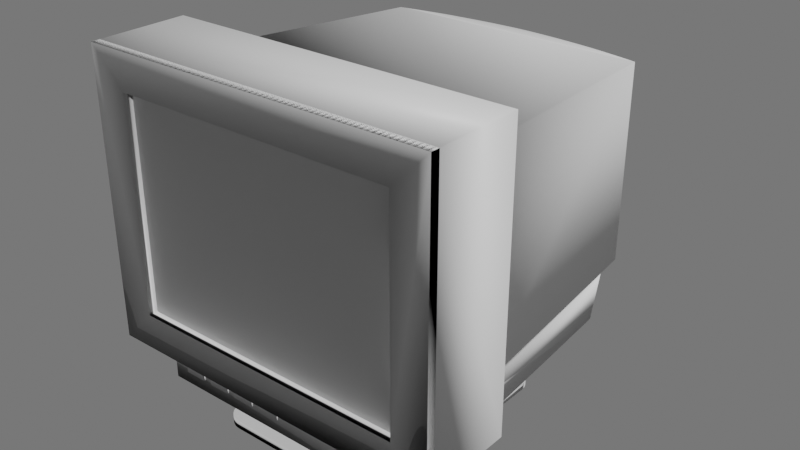 # Source: CRT_Monitor1.blend  (saved by Blender 2.81.16; exported with 4.5.12 LTS)
import bpy
from mathutils import Matrix  # noqa: F401  (used for matrix-valued properties, if any)

bpy.ops.wm.read_factory_settings(use_empty=True)
scene = bpy.context.scene
scene.name = 'Scene'

# ---- collections
col_collection = bpy.data.collections.new('Collection'); scene.collection.children.link(col_collection)
col_pie3d = bpy.data.collections.new('pie3d'); scene.collection.children.link(col_pie3d)

# ---- materials (node trees are filled in below, after node groups)
mat_gdlm1_ff = bpy.data.materials.new('GDLM1_ff')
mat_gdlm1_ff.use_transparent_shadow = False
mat_surface_whitewas = bpy.data.materials.new('Surface-Whitewas')
mat_surface_whitewas.use_transparent_shadow = False
mat_gdlm3_ooo = bpy.data.materials.new('GDLM3_ooo')
mat_gdlm3_ooo.use_transparent_shadow = False

# ---- material node trees
mat_gdlm1_ff.use_nodes = True; mat_gdlm1_ff.node_tree.nodes.clear()
_N = mat_gdlm1_ff.node_tree.nodes; _L = mat_gdlm1_ff.node_tree.links
n0 = _N.new('ShaderNodeOutputMaterial'); n0.name = 'Material Output'; n0.location = (300, 300)
n1 = _N.new('ShaderNodeBsdfPrincipled'); n1.name = 'Principled BSDF'; n1.location = (10, 300)
n1.distribution = 'GGX'
n1.subsurface_method = 'BURLEY'
n1.inputs[3].default_value = 1.45
n1.inputs[27].default_value = (0.0, 0.0, 0.0, 1.0)
n1.inputs[28].default_value = 1.0
_L.new(n1.outputs[0], n0.inputs[0])
n0.is_active_output = True
mat_surface_whitewas.use_nodes = True; mat_surface_whitewas.node_tree.nodes.clear()
_N = mat_surface_whitewas.node_tree.nodes; _L = mat_surface_whitewas.node_tree.links
n0 = _N.new('ShaderNodeOutputMaterial'); n0.name = 'Material Output'; n0.location = (300, 300)
n1 = _N.new('ShaderNodeBsdfPrincipled'); n1.name = 'Principled BSDF'; n1.location = (10, 300)
n1.distribution = 'GGX'
n1.subsurface_method = 'BURLEY'
n1.inputs[3].default_value = 1.45
n1.inputs[27].default_value = (0.0, 0.0, 0.0, 1.0)
n1.inputs[28].default_value = 1.0
_L.new(n1.outputs[0], n0.inputs[0])
n0.is_active_output = True
mat_gdlm3_ooo.use_nodes = True; mat_gdlm3_ooo.node_tree.nodes.clear()
_N = mat_gdlm3_ooo.node_tree.nodes; _L = mat_gdlm3_ooo.node_tree.links
n0 = _N.new('ShaderNodeOutputMaterial'); n0.name = 'Material Output'; n0.location = (300, 300)
n1 = _N.new('ShaderNodeBsdfPrincipled'); n1.name = 'Principled BSDF'; n1.location = (10, 300)
n1.distribution = 'GGX'
n1.subsurface_method = 'BURLEY'
n1.inputs[3].default_value = 1.45
n1.inputs[27].default_value = (0.0, 0.0, 0.0, 1.0)
n1.inputs[28].default_value = 1.0
_L.new(n1.outputs[0], n0.inputs[0])
n0.is_active_output = True

# ---- world
world_world = bpy.data.worlds.new('World'); scene.world = world_world
world_world.use_nodes = True; world_world.node_tree.nodes.clear()
_N = world_world.node_tree.nodes; _L = world_world.node_tree.links
n0 = _N.new('ShaderNodeOutputWorld'); n0.name = 'World Output'; n0.location = (300, 300)
n1 = _N.new('ShaderNodeBackground'); n1.name = 'Background'; n1.location = (10, 300)
n1.inputs[0].default_value = (0.1544, 0.1544, 0.1544, 1.0)
_L.new(n1.outputs[0], n0.inputs[0])
n0.is_active_output = True
world_world.color = (0.05088, 0.05088, 0.05088)
world_world.use_sun_shadow = False
world_world.sun_shadow_jitter_overblur = 0.0

# ---- meshes
me_monitor_70_3ds = bpy.data.meshes.new('Monitor_70.3ds')
me_monitor_70_3ds.from_pydata([(0.32, 0.065, 0.0927), (0.328, 0.065, 0.0927), (0.328, 0.073, 0.0927), (0.32, 0.065, 0.0927), (0.328, 0.073, 0.0927), (0.32, 0.073, 0.0927), (0.328, 0.065, 0.0927), (0.328, 0.065, 0.0907), (0.328, 0.073, 0.0907), (0.328, 0.065, 0.0927), (0.328, 0.073, 0.0907), (0.328, 0.073, 0.0927), (0.328, 0.065, 0.0907), (0.32, 0.065, 0.0907), (0.32, 0.073, 0.0907), (0.328, 0.065, 0.0907), (0.32, 0.073, 0.0907), (0.328, 0.073, 0.0907), (0.32, 0.065, 0.0907), (0.32, 0.065, 0.0927), (0.32, 0.073, 0.0927), (0.32, 0.065, 0.0907), (0.32, 0.073, 0.0927), (0.32, 0.073, 0.0907), (0.32, 0.065, 0.0927), (0.32, 0.065, 0.0907), (0.328, 0.065, 0.0907), (0.32, 0.065, 0.0927), (0.328, 0.065, 0.0907), (0.328, 0.065, 0.0927), (0.32, 0.073, 0.0927), (0.328, 0.073, 0.0927), (0.328, 0.073, 0.0907), (0.32, 0.073, 0.0927), (0.328, 0.073, 0.0907), (0.32, 0.073, 0.0907), (0.07, 0.065, 0.0927), (0.095, 0.065, 0.0927), (0.095, 0.073, 0.0927), (0.07, 0.065, 0.0927), (0.095, 0.073, 0.0927), (0.07, 0.073, 0.0927), (0.095, 0.065, 0.0927), (0.095, 0.065, 0.0907), (0.095, 0.073, 0.0907), (0.095, 0.065, 0.0927), (0.095, 0.073, 0.0907), (0.095, 0.073, 0.0927), (0.095, 0.065, 0.0907), (0.07, 0.065, 0.0907), (0.07, 0.073, 0.0907), (0.095, 0.065, 0.0907), (0.07, 0.073, 0.0907), (0.095, 0.073, 0.0907), (0.07, 0.065, 0.0907), (0.07, 0.065, 0.0927), (0.07, 0.073, 0.0927), (0.07, 0.065, 0.0907), (0.07, 0.073, 0.0927), (0.07, 0.073, 0.0907), (0.07, 0.065, 0.0927), (0.07, 0.065, 0.0907), (0.095, 0.065, 0.0907), (0.07, 0.065, 0.0927), (0.095, 0.065, 0.0907), (0.095, 0.065, 0.0927), (0.07, 0.073, 0.0927), (0.095, 0.073, 0.0927), (0.095, 0.073, 0.0907), (0.07, 0.073, 0.0927), (0.095, 0.073, 0.0907), (0.07, 0.073, 0.0907), (0.105, 0.065, 0.0927), (0.13, 0.065, 0.0927), (0.13, 0.073, 0.0927), (0.105, 0.065, 0.0927), (0.13, 0.073, 0.0927), (0.105, 0.073, 0.0927), (0.13, 0.065, 0.0927), (0.13, 0.065, 0.0907), (0.13, 0.073, 0.0907), (0.13, 0.065, 0.0927), (0.13, 0.073, 0.0907), (0.13, 0.073, 0.0927), (0.13, 0.065, 0.0907), (0.105, 0.065, 0.0907), (0.105, 0.073, 0.0907), (0.13, 0.065, 0.0907), (0.105, 0.073, 0.0907), (0.13, 0.073, 0.0907), (0.105, 0.065, 0.0907), (0.105, 0.065, 0.0927), (0.105, 0.073, 0.0927), (0.105, 0.065, 0.0907), (0.105, 0.073, 0.0927), (0.105, 0.073, 0.0907), (0.105, 0.065, 0.0927), (0.105, 0.065, 0.0907), (0.13, 0.065, 0.0907), (0.105, 0.065, 0.0927), (0.13, 0.065, 0.0907), (0.13, 0.065, 0.0927), (0.105, 0.073, 0.0927), (0.13, 0.073, 0.0927), (0.13, 0.073, 0.0907), (0.105, 0.073, 0.0927), (0.13, 0.073, 0.0907), (0.105, 0.073, 0.0907), (0.14, 0.065, 0.0927), (0.165, 0.065, 0.0927), (0.165, 0.073, 0.0927), (0.14, 0.065, 0.0927), (0.165, 0.073, 0.0927), (0.14, 0.073, 0.0927), (0.165, 0.065, 0.0927), (0.165, 0.065, 0.0907), (0.165, 0.073, 0.0907), (0.165, 0.065, 0.0927), (0.165, 0.073, 0.0907), (0.165, 0.073, 0.0927), (0.165, 0.065, 0.0907), (0.14, 0.065, 0.0907), (0.14, 0.073, 0.0907), (0.165, 0.065, 0.0907), (0.14, 0.073, 0.0907), (0.165, 0.073, 0.0907), (0.14, 0.065, 0.0907), (0.14, 0.065, 0.0927), (0.14, 0.073, 0.0927), (0.14, 0.065, 0.0907), (0.14, 0.073, 0.0927), (0.14, 0.073, 0.0907), (0.14, 0.065, 0.0927), (0.14, 0.065, 0.0907), (0.165, 0.065, 0.0907), (0.14, 0.065, 0.0927), (0.165, 0.065, 0.0907), (0.165, 0.065, 0.0927), (0.14, 0.073, 0.0927), (0.165, 0.073, 0.0927), (0.165, 0.073, 0.0907), (0.14, 0.073, 0.0927), (0.165, 0.073, 0.0907), (0.14, 0.073, 0.0907), (0.175, 0.065, 0.0927), (0.2, 0.065, 0.0927), (0.2, 0.073, 0.0927), (0.175, 0.065, 0.0927), (0.2, 0.073, 0.0927), (0.175, 0.073, 0.0927), (0.2, 0.065, 0.0927), (0.2, 0.065, 0.0907), (0.2, 0.073, 0.0907), (0.2, 0.065, 0.0927), (0.2, 0.073, 0.0907), (0.2, 0.073, 0.0927), (0.2, 0.065, 0.0907), (0.175, 0.065, 0.0907), (0.175, 0.073, 0.0907), (0.2, 0.065, 0.0907), (0.175, 0.073, 0.0907), (0.2, 0.073, 0.0907), (0.175, 0.065, 0.0907), (0.175, 0.065, 0.0927), (0.175, 0.073, 0.0927), (0.175, 0.065, 0.0907), (0.175, 0.073, 0.0927), (0.175, 0.073, 0.0907), (0.175, 0.065, 0.0927), (0.175, 0.065, 0.0907), (0.2, 0.065, 0.0907), (0.175, 0.065, 0.0927), (0.2, 0.065, 0.0907), (0.2, 0.065, 0.0927), (0.175, 0.073, 0.0927), (0.2, 0.073, 0.0927), (0.2, 0.073, 0.0907), (0.175, 0.073, 0.0927), (0.2, 0.073, 0.0907), (0.175, 0.073, 0.0907), (0.213, 0.01, -0.1339), (0.2, 0.01, -0.135), (0.2, 0.06989, -0.1292), (0.213, 0.01, -0.1339), (0.2, 0.06989, -0.1292), (0.212, 0.06977, -0.1282), (0.2, 0.01, -0.135), (0.187, 0.01, -0.1339), (0.188, 0.06977, -0.1282), (0.2, 0.01, -0.135), (0.188, 0.06977, -0.1282), (0.2, 0.06989, -0.1292), (0.187, 0.01, -0.1339), (0.1743, 0.01, -0.1305), (0.1763, 0.06942, -0.1251), (0.187, 0.01, -0.1339), (0.1763, 0.06942, -0.1251), (0.188, 0.06977, -0.1282), (0.1743, 0.01, -0.1305), (0.1625, 0.01, -0.125), (0.1653, 0.06884, -0.1201), (0.1743, 0.01, -0.1305), (0.1653, 0.06884, -0.1201), (0.1763, 0.06942, -0.1251), (0.1625, 0.01, -0.125), (0.1518, 0.01, -0.1175), (0.1554, 0.06806, -0.1132), (0.1625, 0.01, -0.125), (0.1554, 0.06806, -0.1132), (0.1653, 0.06884, -0.1201), (0.1518, 0.01, -0.1175), (0.1425, 0.01, -0.1082), (0.1468, 0.06709, -0.1047), (0.1518, 0.01, -0.1175), (0.1468, 0.06709, -0.1047), (0.1554, 0.06806, -0.1132), (0.1425, 0.01, -0.1082), (0.135, 0.01, -0.0975), (0.1397, 0.06597, -0.09481), (0.1425, 0.01, -0.1082), (0.1397, 0.06597, -0.09481), (0.1468, 0.06709, -0.1047), (0.135, 0.01, -0.0975), (0.1295, 0.01, -0.08565), (0.1345, 0.06472, -0.08385), (0.135, 0.01, -0.0975), (0.1345, 0.06472, -0.08385), (0.1397, 0.06597, -0.09481), (0.1295, 0.01, -0.08565), (0.1261, 0.01, -0.07302), (0.1312, 0.06338, -0.07213), (0.1295, 0.01, -0.08565), (0.1312, 0.06338, -0.07213), (0.1345, 0.06472, -0.08385), (0.1261, 0.01, -0.07302), (0.125, 0.01, -0.06), (0.13, 0.062, -0.06), (0.1261, 0.01, -0.07302), (0.13, 0.062, -0.06), (0.1312, 0.06338, -0.07213), (0.125, 0.01, -0.06), (0.1261, 0.01, -0.04698), (0.1309, 0.06061, -0.04782), (0.125, 0.01, -0.06), (0.1309, 0.06061, -0.04782), (0.13, 0.062, -0.06), (0.1261, 0.01, -0.04698), (0.1295, 0.01, -0.03435), (0.134, 0.05926, -0.03597), (0.1261, 0.01, -0.04698), (0.134, 0.05926, -0.03597), (0.1309, 0.06061, -0.04782), (0.1295, 0.01, -0.03435), (0.135, 0.01, -0.0225), (0.139, 0.05799, -0.02481), (0.1295, 0.01, -0.03435), (0.139, 0.05799, -0.02481), (0.134, 0.05926, -0.03597), (0.135, 0.01, -0.0225), (0.1425, 0.01, -0.01179), (0.146, 0.05684, -0.01469), (0.135, 0.01, -0.0225), (0.146, 0.05684, -0.01469), (0.139, 0.05799, -0.02481), (0.1425, 0.01, -0.01179), (0.1518, 0.01, -0.002547), (0.1546, 0.05584, -0.005923), (0.1425, 0.01, -0.01179), (0.1546, 0.05584, -0.005923), (0.146, 0.05684, -0.01469), (0.1518, 0.01, -0.002547), (0.1625, 0.01, 0.004952), (0.1647, 0.05503, 0.001202), (0.1518, 0.01, -0.002547), (0.1647, 0.05503, 0.001202), (0.1546, 0.05584, -0.005923), (0.1625, 0.01, 0.004952), (0.1743, 0.01, 0.01048), (0.1758, 0.05443, 0.006463), (0.1625, 0.01, 0.004952), (0.1758, 0.05443, 0.006463), (0.1647, 0.05503, 0.001202), (0.1743, 0.01, 0.01048), (0.187, 0.01, 0.01386), (0.1877, 0.05406, 0.009688), (0.1743, 0.01, 0.01048), (0.1877, 0.05406, 0.009688), (0.1758, 0.05443, 0.006463), (0.187, 0.01, 0.01386), (0.2, 0.01, 0.015), (0.2, 0.05394, 0.01078), (0.187, 0.01, 0.01386), (0.2, 0.05394, 0.01078), (0.1877, 0.05406, 0.009688), (0.2, 0.01, 0.015), (0.213, 0.01, 0.01386), (0.2123, 0.05406, 0.009688), (0.2, 0.01, 0.015), (0.2123, 0.05406, 0.009688), (0.2, 0.05394, 0.01078), (0.213, 0.01, 0.01386), (0.2257, 0.01, 0.01048), (0.2242, 0.05443, 0.006463), (0.213, 0.01, 0.01386), (0.2242, 0.05443, 0.006463), (0.2123, 0.05406, 0.009688), (0.2257, 0.01, 0.01048), (0.2375, 0.01, 0.004952), (0.2353, 0.05503, 0.001202), (0.2257, 0.01, 0.01048), (0.2353, 0.05503, 0.001202), (0.2242, 0.05443, 0.006463), (0.2375, 0.01, 0.004952), (0.2482, 0.01, -0.002547), (0.2454, 0.05584, -0.005923), (0.2375, 0.01, 0.004952), (0.2454, 0.05584, -0.005923), (0.2353, 0.05503, 0.001202), (0.2482, 0.01, -0.002547), (0.2575, 0.01, -0.01179), (0.254, 0.05684, -0.01469), (0.2482, 0.01, -0.002547), (0.254, 0.05684, -0.01469), (0.2454, 0.05584, -0.005923), (0.2575, 0.01, -0.01179), (0.265, 0.01, -0.0225), (0.261, 0.05799, -0.02481), (0.2575, 0.01, -0.01179), (0.261, 0.05799, -0.02481), (0.254, 0.05684, -0.01469), (0.265, 0.01, -0.0225), (0.2705, 0.01, -0.03435), (0.266, 0.05926, -0.03597), (0.265, 0.01, -0.0225), (0.266, 0.05926, -0.03597), (0.261, 0.05799, -0.02481), (0.2705, 0.01, -0.03435), (0.2739, 0.01, -0.04698), (0.2691, 0.06061, -0.04782), (0.2705, 0.01, -0.03435), (0.2691, 0.06061, -0.04782), (0.266, 0.05926, -0.03597), (0.2739, 0.01, -0.04698), (0.275, 0.01, -0.06), (0.27, 0.062, -0.06), (0.2739, 0.01, -0.04698), (0.27, 0.062, -0.06), (0.2691, 0.06061, -0.04782), (0.275, 0.01, -0.06), (0.2739, 0.01, -0.07302), (0.2688, 0.06338, -0.07213), (0.275, 0.01, -0.06), (0.2688, 0.06338, -0.07213), (0.27, 0.062, -0.06), (0.2739, 0.01, -0.07302), (0.2705, 0.01, -0.08565), (0.2655, 0.06472, -0.08385), (0.2739, 0.01, -0.07302), (0.2655, 0.06472, -0.08385), (0.2688, 0.06338, -0.07213), (0.2705, 0.01, -0.08565), (0.265, 0.01, -0.0975), (0.2603, 0.06597, -0.09481), (0.2705, 0.01, -0.08565), (0.2603, 0.06597, -0.09481), (0.2655, 0.06472, -0.08385), (0.265, 0.01, -0.0975), (0.2575, 0.01, -0.1082), (0.2532, 0.06709, -0.1047), (0.265, 0.01, -0.0975), (0.2532, 0.06709, -0.1047), (0.2603, 0.06597, -0.09481), (0.2575, 0.01, -0.1082), (0.2482, 0.01, -0.1175), (0.2446, 0.06806, -0.1132), (0.2575, 0.01, -0.1082), (0.2446, 0.06806, -0.1132), (0.2532, 0.06709, -0.1047), (0.2482, 0.01, -0.1175), (0.2375, 0.01, -0.125), (0.2347, 0.06884, -0.1201), (0.2482, 0.01, -0.1175), (0.2347, 0.06884, -0.1201), (0.2446, 0.06806, -0.1132), (0.2375, 0.01, -0.125), (0.2257, 0.01, -0.1305), (0.2237, 0.06942, -0.1251), (0.2375, 0.01, -0.125), (0.2237, 0.06942, -0.1251), (0.2347, 0.06884, -0.1201), (0.2257, 0.01, -0.1305), (0.213, 0.01, -0.1339), (0.212, 0.06977, -0.1282), (0.2257, 0.01, -0.1305), (0.212, 0.06977, -0.1282), (0.2237, 0.06942, -0.1251), (0.213, 0.01, -0.1339), (0.2257, 0.01, -0.1305), (0.2375, 0.01, -0.125), (0.213, 0.01, -0.1339), (0.2375, 0.01, -0.125), (0.2482, 0.01, -0.1175), (0.213, 0.01, -0.1339), (0.2482, 0.01, -0.1175), (0.2575, 0.01, -0.1082), (0.213, 0.01, -0.1339), (0.2575, 0.01, -0.1082), (0.265, 0.01, -0.0975), (0.213, 0.01, -0.1339), (0.265, 0.01, -0.0975), (0.2705, 0.01, -0.08565), (0.213, 0.01, -0.1339), (0.2705, 0.01, -0.08565), (0.2739, 0.01, -0.07302), (0.213, 0.01, -0.1339), (0.2739, 0.01, -0.07302), (0.275, 0.01, -0.06), (0.213, 0.01, -0.1339), (0.275, 0.01, -0.06), (0.2739, 0.01, -0.04698), (0.213, 0.01, -0.1339), (0.2739, 0.01, -0.04698), (0.2705, 0.01, -0.03435), (0.213, 0.01, -0.1339), (0.2705, 0.01, -0.03435), (0.265, 0.01, -0.0225), (0.213, 0.01, -0.1339), (0.265, 0.01, -0.0225), (0.2575, 0.01, -0.01179), (0.213, 0.01, -0.1339), (0.2575, 0.01, -0.01179), (0.2482, 0.01, -0.002547), (0.213, 0.01, -0.1339), (0.2482, 0.01, -0.002547), (0.2375, 0.01, 0.004952), (0.213, 0.01, -0.1339), (0.2375, 0.01, 0.004952), (0.2257, 0.01, 0.01048), (0.213, 0.01, -0.1339), (0.2257, 0.01, 0.01048), (0.213, 0.01, 0.01386), (0.213, 0.01, -0.1339), (0.213, 0.01, 0.01386), (0.2, 0.01, 0.015), (0.213, 0.01, -0.1339), (0.2, 0.01, 0.015), (0.187, 0.01, 0.01386), (0.213, 0.01, -0.1339), (0.187, 0.01, 0.01386), (0.1743, 0.01, 0.01048), (0.213, 0.01, -0.1339), (0.1743, 0.01, 0.01048), (0.1625, 0.01, 0.004952), (0.213, 0.01, -0.1339), (0.1625, 0.01, 0.004952), (0.1518, 0.01, -0.002547), (0.213, 0.01, -0.1339), (0.1518, 0.01, -0.002547), (0.1425, 0.01, -0.01179), (0.213, 0.01, -0.1339), (0.1425, 0.01, -0.01179), (0.135, 0.01, -0.0225), (0.213, 0.01, -0.1339), (0.135, 0.01, -0.0225), (0.1295, 0.01, -0.03435), (0.213, 0.01, -0.1339), (0.1295, 0.01, -0.03435), (0.1261, 0.01, -0.04698), (0.213, 0.01, -0.1339), (0.1261, 0.01, -0.04698), (0.125, 0.01, -0.06), (0.213, 0.01, -0.1339), (0.125, 0.01, -0.06), (0.1261, 0.01, -0.07302), (0.213, 0.01, -0.1339), (0.1261, 0.01, -0.07302), (0.1295, 0.01, -0.08565), (0.213, 0.01, -0.1339), (0.1295, 0.01, -0.08565), (0.135, 0.01, -0.0975), (0.213, 0.01, -0.1339), (0.135, 0.01, -0.0975), (0.1425, 0.01, -0.1082), (0.213, 0.01, -0.1339), (0.1425, 0.01, -0.1082), (0.1518, 0.01, -0.1175), (0.213, 0.01, -0.1339), (0.1518, 0.01, -0.1175), (0.1625, 0.01, -0.125), (0.213, 0.01, -0.1339), (0.1625, 0.01, -0.125), (0.1743, 0.01, -0.1305), (0.213, 0.01, -0.1339), (0.1743, 0.01, -0.1305), (0.187, 0.01, -0.1339), (0.213, 0.01, -0.1339), (0.187, 0.01, -0.1339), (0.2, 0.01, -0.135), (0.212, 0.06977, -0.1282), (0.2, 0.06989, -0.1292), (0.188, 0.06977, -0.1282), (0.212, 0.06977, -0.1282), (0.188, 0.06977, -0.1282), (0.1763, 0.06942, -0.1251), (0.212, 0.06977, -0.1282), (0.1763, 0.06942, -0.1251), (0.1653, 0.06884, -0.1201), (0.212, 0.06977, -0.1282), (0.1653, 0.06884, -0.1201), (0.1554, 0.06806, -0.1132), (0.212, 0.06977, -0.1282), (0.1554, 0.06806, -0.1132), (0.1468, 0.06709, -0.1047), (0.212, 0.06977, -0.1282), (0.1468, 0.06709, -0.1047), (0.1397, 0.06597, -0.09481), (0.212, 0.06977, -0.1282), (0.1397, 0.06597, -0.09481), (0.1345, 0.06472, -0.08385), (0.212, 0.06977, -0.1282), (0.1345, 0.06472, -0.08385), (0.1312, 0.06338, -0.07213), (0.212, 0.06977, -0.1282), (0.1312, 0.06338, -0.07213), (0.13, 0.062, -0.06), (0.212, 0.06977, -0.1282), (0.13, 0.062, -0.06), (0.1309, 0.06061, -0.04782), (0.212, 0.06977, -0.1282), (0.1309, 0.06061, -0.04782), (0.134, 0.05926, -0.03597), (0.212, 0.06977, -0.1282), (0.134, 0.05926, -0.03597), (0.139, 0.05799, -0.02481), (0.212, 0.06977, -0.1282), (0.139, 0.05799, -0.02481), (0.146, 0.05684, -0.01469), (0.212, 0.06977, -0.1282), (0.146, 0.05684, -0.01469), (0.1546, 0.05584, -0.005923), (0.212, 0.06977, -0.1282), (0.1546, 0.05584, -0.005923), (0.1647, 0.05503, 0.001202), (0.212, 0.06977, -0.1282), (0.1647, 0.05503, 0.001202), (0.1758, 0.05443, 0.006463), (0.212, 0.06977, -0.1282), (0.1758, 0.05443, 0.006463), (0.1877, 0.05406, 0.009688), (0.212, 0.06977, -0.1282), (0.1877, 0.05406, 0.009688), (0.2, 0.05394, 0.01078), (0.212, 0.06977, -0.1282), (0.2, 0.05394, 0.01078), (0.2123, 0.05406, 0.009688), (0.212, 0.06977, -0.1282), (0.2123, 0.05406, 0.009688), (0.2242, 0.05443, 0.006463), (0.212, 0.06977, -0.1282), (0.2242, 0.05443, 0.006463), (0.2353, 0.05503, 0.001202), (0.212, 0.06977, -0.1282), (0.2353, 0.05503, 0.001202), (0.2454, 0.05584, -0.005923), (0.212, 0.06977, -0.1282), (0.2454, 0.05584, -0.005923), (0.254, 0.05684, -0.01469), (0.212, 0.06977, -0.1282), (0.254, 0.05684, -0.01469), (0.261, 0.05799, -0.02481), (0.212, 0.06977, -0.1282), (0.261, 0.05799, -0.02481), (0.266, 0.05926, -0.03597), (0.212, 0.06977, -0.1282), (0.266, 0.05926, -0.03597), (0.2691, 0.06061, -0.04782), (0.212, 0.06977, -0.1282), (0.2691, 0.06061, -0.04782), (0.27, 0.062, -0.06), (0.212, 0.06977, -0.1282), (0.27, 0.062, -0.06), (0.2688, 0.06338, -0.07213), (0.212, 0.06977, -0.1282), (0.2688, 0.06338, -0.07213), (0.2655, 0.06472, -0.08385), (0.212, 0.06977, -0.1282), (0.2655, 0.06472, -0.08385), (0.2603, 0.06597, -0.09481), (0.212, 0.06977, -0.1282), (0.2603, 0.06597, -0.09481), (0.2532, 0.06709, -0.1047), (0.212, 0.06977, -0.1282), (0.2532, 0.06709, -0.1047), (0.2446, 0.06806, -0.1132), (0.212, 0.06977, -0.1282), (0.2446, 0.06806, -0.1132), (0.2347, 0.06884, -0.1201), (0.212, 0.06977, -0.1282), (0.2347, 0.06884, -0.1201), (0.2237, 0.06942, -0.1251), (0.305, 0.0, -0.1815), (0.3047, 0.0, -0.185), (0.3047, 0.01, -0.185), (0.305, 0.0, -0.1815), (0.3047, 0.01, -0.185), (0.305, 0.01, -0.1815), (0.3047, 0.0, -0.185), (0.3038, 0.0, -0.1884), (0.3038, 0.01, -0.1884), (0.3047, 0.0, -0.185), (0.3038, 0.01, -0.1884), (0.3047, 0.01, -0.185), (0.3038, 0.0, -0.1884), (0.3023, 0.0, -0.1915), (0.3023, 0.01, -0.1915), (0.3038, 0.0, -0.1884), (0.3023, 0.01, -0.1915), (0.3038, 0.01, -0.1884), (0.3023, 0.0, -0.1915), (0.3003, 0.0, -0.1944), (0.3003, 0.01, -0.1944), (0.3023, 0.0, -0.1915), (0.3003, 0.01, -0.1944), (0.3023, 0.01, -0.1915), (0.3003, 0.0, -0.1944), (0.2979, 0.0, -0.1968), (0.2979, 0.01, -0.1968), (0.3003, 0.0, -0.1944), (0.2979, 0.01, -0.1968), (0.3003, 0.01, -0.1944), (0.2979, 0.0, -0.1968), (0.295, 0.0, -0.1988), (0.295, 0.01, -0.1988), (0.2979, 0.0, -0.1968), (0.295, 0.01, -0.1988), (0.2979, 0.01, -0.1968), (0.295, 0.0, -0.1988), (0.2918, 0.0, -0.2003), (0.2918, 0.01, -0.2003), (0.295, 0.0, -0.1988), (0.2918, 0.01, -0.2003), (0.295, 0.01, -0.1988), (0.2918, 0.0, -0.2003), (0.2885, 0.0, -0.2012), (0.2885, 0.01, -0.2012), (0.2918, 0.0, -0.2003), (0.2885, 0.01, -0.2012), (0.2918, 0.01, -0.2003), (0.2885, 0.0, -0.2012), (0.285, 0.0, -0.2015), (0.285, 0.01, -0.2015), (0.2885, 0.0, -0.2012), (0.285, 0.01, -0.2015), (0.2885, 0.01, -0.2012), (0.285, 0.0, -0.2015), (0.115, 0.0, -0.2015), (0.115, 0.01, -0.2015), (0.285, 0.0, -0.2015), (0.115, 0.01, -0.2015), (0.285, 0.01, -0.2015), (0.115, 0.0, -0.2015), (0.1115, 0.0, -0.2012), (0.1115, 0.01, -0.2012), (0.115, 0.0, -0.2015), (0.1115, 0.01, -0.2012), (0.115, 0.01, -0.2015), (0.1115, 0.0, -0.2012), (0.1082, 0.0, -0.2003), (0.1082, 0.01, -0.2003), (0.1115, 0.0, -0.2012), (0.1082, 0.01, -0.2003), (0.1115, 0.01, -0.2012), (0.1082, 0.0, -0.2003), (0.105, 0.0, -0.1988), (0.105, 0.01, -0.1988), (0.1082, 0.0, -0.2003), (0.105, 0.01, -0.1988), (0.1082, 0.01, -0.2003), (0.105, 0.0, -0.1988), (0.1021, 0.0, -0.1968), (0.1021, 0.01, -0.1968), (0.105, 0.0, -0.1988), (0.1021, 0.01, -0.1968), (0.105, 0.01, -0.1988), (0.1021, 0.0, -0.1968), (0.09968, 0.0, -0.1944), (0.09968, 0.01, -0.1944), (0.1021, 0.0, -0.1968), (0.09968, 0.01, -0.1944), (0.1021, 0.01, -0.1968), (0.09968, 0.0, -0.1944), (0.09768, 0.0, -0.1915), (0.09768, 0.01, -0.1915), (0.09968, 0.0, -0.1944), (0.09768, 0.01, -0.1915), (0.09968, 0.01, -0.1944), (0.09768, 0.0, -0.1915), (0.09621, 0.0, -0.1884), (0.09621, 0.01, -0.1884), (0.09768, 0.0, -0.1915), (0.09621, 0.01, -0.1884), (0.09768, 0.01, -0.1915), (0.09621, 0.0, -0.1884), (0.0953, 0.0, -0.185), (0.0953, 0.01, -0.185), (0.09621, 0.0, -0.1884), (0.0953, 0.01, -0.185), (0.09621, 0.01, -0.1884), (0.0953, 0.0, -0.185), (0.095, 0.0, -0.1815), (0.095, 0.01, -0.1815), (0.0953, 0.0, -0.185), (0.095, 0.01, -0.1815), (0.0953, 0.01, -0.185), (0.095, 0.0, -0.1815), (0.095, 0.0, 0.04848), (0.095, 0.01, 0.04848), (0.095, 0.0, -0.1815), (0.095, 0.01, 0.04848), (0.095, 0.01, -0.1815), (0.095, 0.0, 0.04848), (0.0953, 0.0, 0.05195), (0.0953, 0.01, 0.05195), (0.095, 0.0, 0.04848), (0.0953, 0.01, 0.05195), (0.095, 0.01, 0.04848), (0.0953, 0.0, 0.05195), (0.09621, 0.0, 0.05532), (0.09621, 0.01, 0.05532), (0.0953, 0.0, 0.05195), (0.09621, 0.01, 0.05532), (0.0953, 0.01, 0.05195), (0.09621, 0.0, 0.05532), (0.09768, 0.0, 0.05848), (0.09768, 0.01, 0.05848), (0.09621, 0.0, 0.05532), (0.09768, 0.01, 0.05848), (0.09621, 0.01, 0.05532), (0.09768, 0.0, 0.05848), (0.09968, 0.0, 0.06133), (0.09968, 0.01, 0.06133), (0.09768, 0.0, 0.05848), (0.09968, 0.01, 0.06133), (0.09768, 0.01, 0.05848), (0.09968, 0.0, 0.06133), (0.1021, 0.0, 0.0638), (0.1021, 0.01, 0.0638), (0.09968, 0.0, 0.06133), (0.1021, 0.01, 0.0638), (0.09968, 0.01, 0.06133), (0.1021, 0.0, 0.0638), (0.105, 0.0, 0.0658), (0.105, 0.01, 0.0658), (0.1021, 0.0, 0.0638), (0.105, 0.01, 0.0658), (0.1021, 0.01, 0.0638), (0.105, 0.0, 0.0658), (0.1082, 0.0, 0.06727), (0.1082, 0.01, 0.06727), (0.105, 0.0, 0.0658), (0.1082, 0.01, 0.06727), (0.105, 0.01, 0.0658), (0.1082, 0.0, 0.06727), (0.1115, 0.0, 0.06817), (0.1115, 0.01, 0.06817), (0.1082, 0.0, 0.06727), (0.1115, 0.01, 0.06817), (0.1082, 0.01, 0.06727), (0.1115, 0.0, 0.06817), (0.115, 0.0, 0.06848), (0.115, 0.01, 0.06848), (0.1115, 0.0, 0.06817), (0.115, 0.01, 0.06848), (0.1115, 0.01, 0.06817), (0.115, 0.0, 0.06848), (0.285, 0.0, 0.06848), (0.285, 0.01, 0.06848), (0.115, 0.0, 0.06848), (0.285, 0.01, 0.06848), (0.115, 0.01, 0.06848), (0.285, 0.0, 0.06848), (0.2885, 0.0, 0.06817), (0.2885, 0.01, 0.06817), (0.285, 0.0, 0.06848), (0.2885, 0.01, 0.06817), (0.285, 0.01, 0.06848), (0.2885, 0.0, 0.06817), (0.2918, 0.0, 0.06727), (0.2918, 0.01, 0.06727), (0.2885, 0.0, 0.06817), (0.2918, 0.01, 0.06727), (0.2885, 0.01, 0.06817), (0.2918, 0.0, 0.06727), (0.295, 0.0, 0.0658), (0.295, 0.01, 0.0658), (0.2918, 0.0, 0.06727), (0.295, 0.01, 0.0658), (0.2918, 0.01, 0.06727), (0.295, 0.0, 0.0658), (0.2979, 0.0, 0.0638), (0.2979, 0.01, 0.0638), (0.295, 0.0, 0.0658), (0.2979, 0.01, 0.0638), (0.295, 0.01, 0.0658), (0.2979, 0.0, 0.0638), (0.3003, 0.0, 0.06133), (0.3003, 0.01, 0.06133), (0.2979, 0.0, 0.0638), (0.3003, 0.01, 0.06133), (0.2979, 0.01, 0.0638), (0.3003, 0.0, 0.06133), (0.3023, 0.0, 0.05848), (0.3023, 0.01, 0.05848), (0.3003, 0.0, 0.06133), (0.3023, 0.01, 0.05848), (0.3003, 0.01, 0.06133), (0.3023, 0.0, 0.05848), (0.3038, 0.0, 0.05532), (0.3038, 0.01, 0.05532), (0.3023, 0.0, 0.05848), (0.3038, 0.01, 0.05532), (0.3023, 0.01, 0.05848), (0.3038, 0.0, 0.05532), (0.3047, 0.0, 0.05195), (0.3047, 0.01, 0.05195), (0.3038, 0.0, 0.05532), (0.3047, 0.01, 0.05195), (0.3038, 0.01, 0.05532), (0.3047, 0.0, 0.05195), (0.305, 0.0, 0.04848), (0.305, 0.01, 0.04848), (0.3047, 0.0, 0.05195), (0.305, 0.01, 0.04848), (0.3047, 0.01, 0.05195), (0.305, 0.0, 0.04848), (0.305, 0.0, -0.1815), (0.305, 0.01, -0.1815), (0.305, 0.0, 0.04848), (0.305, 0.01, -0.1815), (0.305, 0.01, 0.04848), (0.305, 0.0, -0.1815), (0.305, 0.0, 0.04848), (0.3047, 0.0, 0.05195), (0.305, 0.0, -0.1815), (0.3047, 0.0, 0.05195), (0.3038, 0.0, 0.05532), (0.305, 0.0, -0.1815), (0.3038, 0.0, 0.05532), (0.3023, 0.0, 0.05848), (0.305, 0.0, -0.1815), (0.3023, 0.0, 0.05848), (0.3003, 0.0, 0.06133), (0.305, 0.0, -0.1815), (0.3003, 0.0, 0.06133), (0.2979, 0.0, 0.0638), (0.305, 0.0, -0.1815), (0.2979, 0.0, 0.0638), (0.295, 0.0, 0.0658), (0.305, 0.0, -0.1815), (0.295, 0.0, 0.0658), (0.2918, 0.0, 0.06727), (0.305, 0.0, -0.1815), (0.2918, 0.0, 0.06727), (0.2885, 0.0, 0.06817), (0.305, 0.0, -0.1815), (0.2885, 0.0, 0.06817), (0.285, 0.0, 0.06848), (0.305, 0.0, -0.1815), (0.285, 0.0, 0.06848), (0.115, 0.0, 0.06848), (0.305, 0.0, -0.1815), (0.115, 0.0, 0.06848), (0.1115, 0.0, 0.06817), (0.305, 0.0, -0.1815), (0.1115, 0.0, 0.06817), (0.1082, 0.0, 0.06727), (0.305, 0.0, -0.1815), (0.1082, 0.0, 0.06727), (0.105, 0.0, 0.0658), (0.305, 0.0, -0.1815), (0.105, 0.0, 0.0658), (0.1021, 0.0, 0.0638), (0.305, 0.0, -0.1815), (0.1021, 0.0, 0.0638), (0.09968, 0.0, 0.06133), (0.305, 0.0, -0.1815), (0.09968, 0.0, 0.06133), (0.09768, 0.0, 0.05848), (0.305, 0.0, -0.1815), (0.09768, 0.0, 0.05848), (0.09621, 0.0, 0.05532), (0.305, 0.0, -0.1815), (0.09621, 0.0, 0.05532), (0.0953, 0.0, 0.05195), (0.305, 0.0, -0.1815), (0.0953, 0.0, 0.05195), (0.095, 0.0, 0.04848), (0.305, 0.0, -0.1815), (0.095, 0.0, 0.04848), (0.095, 0.0, -0.1815), (0.305, 0.0, -0.1815), (0.095, 0.0, -0.1815), (0.0953, 0.0, -0.185), (0.305, 0.0, -0.1815), (0.0953, 0.0, -0.185), (0.09621, 0.0, -0.1884), (0.305, 0.0, -0.1815), (0.09621, 0.0, -0.1884), (0.09768, 0.0, -0.1915), (0.305, 0.0, -0.1815), (0.09768, 0.0, -0.1915), (0.09968, 0.0, -0.1944), (0.305, 0.0, -0.1815), (0.09968, 0.0, -0.1944), (0.1021, 0.0, -0.1968), (0.305, 0.0, -0.1815), (0.1021, 0.0, -0.1968), (0.105, 0.0, -0.1988), (0.305, 0.0, -0.1815), (0.105, 0.0, -0.1988), (0.1082, 0.0, -0.2003), (0.305, 0.0, -0.1815), (0.1082, 0.0, -0.2003), (0.1115, 0.0, -0.2012), (0.305, 0.0, -0.1815), (0.1115, 0.0, -0.2012), (0.115, 0.0, -0.2015), (0.305, 0.0, -0.1815), (0.115, 0.0, -0.2015), (0.285, 0.0, -0.2015), (0.305, 0.0, -0.1815), (0.285, 0.0, -0.2015), (0.2885, 0.0, -0.2012), (0.305, 0.0, -0.1815), (0.2885, 0.0, -0.2012), (0.2918, 0.0, -0.2003), (0.305, 0.0, -0.1815), (0.2918, 0.0, -0.2003), (0.295, 0.0, -0.1988), (0.305, 0.0, -0.1815), (0.295, 0.0, -0.1988), (0.2979, 0.0, -0.1968), (0.305, 0.0, -0.1815), (0.2979, 0.0, -0.1968), (0.3003, 0.0, -0.1944), (0.305, 0.0, -0.1815), (0.3003, 0.0, -0.1944), (0.3023, 0.0, -0.1915), (0.305, 0.0, -0.1815), (0.3023, 0.0, -0.1915), (0.3038, 0.0, -0.1884), (0.305, 0.0, -0.1815), (0.3038, 0.0, -0.1884), (0.3047, 0.0, -0.185), (0.305, 0.01, -0.1815), (0.3047, 0.01, -0.185), (0.3038, 0.01, -0.1884), (0.305, 0.01, -0.1815), (0.3038, 0.01, -0.1884), (0.3023, 0.01, -0.1915), (0.305, 0.01, -0.1815), (0.3023, 0.01, -0.1915), (0.3003, 0.01, -0.1944), (0.305, 0.01, -0.1815), (0.3003, 0.01, -0.1944), (0.2979, 0.01, -0.1968), (0.305, 0.01, -0.1815), (0.2979, 0.01, -0.1968), (0.295, 0.01, -0.1988), (0.305, 0.01, -0.1815), (0.295, 0.01, -0.1988), (0.2918, 0.01, -0.2003), (0.305, 0.01, -0.1815), (0.2918, 0.01, -0.2003), (0.2885, 0.01, -0.2012), (0.305, 0.01, -0.1815), (0.2885, 0.01, -0.2012), (0.285, 0.01, -0.2015), (0.305, 0.01, -0.1815), (0.285, 0.01, -0.2015), (0.115, 0.01, -0.2015), (0.305, 0.01, -0.1815), (0.115, 0.01, -0.2015), (0.1115, 0.01, -0.2012), (0.305, 0.01, -0.1815), (0.1115, 0.01, -0.2012), (0.1082, 0.01, -0.2003), (0.305, 0.01, -0.1815), (0.1082, 0.01, -0.2003), (0.105, 0.01, -0.1988), (0.305, 0.01, -0.1815), (0.105, 0.01, -0.1988), (0.1021, 0.01, -0.1968), (0.305, 0.01, -0.1815), (0.1021, 0.01, -0.1968), (0.09968, 0.01, -0.1944), (0.305, 0.01, -0.1815), (0.09968, 0.01, -0.1944), (0.09768, 0.01, -0.1915), (0.305, 0.01, -0.1815), (0.09768, 0.01, -0.1915), (0.09621, 0.01, -0.1884), (0.305, 0.01, -0.1815), (0.09621, 0.01, -0.1884), (0.0953, 0.01, -0.185), (0.305, 0.01, -0.1815), (0.0953, 0.01, -0.185), (0.095, 0.01, -0.1815), (0.305, 0.01, -0.1815), (0.095, 0.01, -0.1815), (0.095, 0.01, 0.04848), (0.305, 0.01, -0.1815), (0.095, 0.01, 0.04848), (0.0953, 0.01, 0.05195), (0.305, 0.01, -0.1815), (0.0953, 0.01, 0.05195), (0.09621, 0.01, 0.05532), (0.305, 0.01, -0.1815), (0.09621, 0.01, 0.05532), (0.09768, 0.01, 0.05848), (0.305, 0.01, -0.1815), (0.09768, 0.01, 0.05848), (0.09968, 0.01, 0.06133), (0.305, 0.01, -0.1815), (0.09968, 0.01, 0.06133), (0.1021, 0.01, 0.0638), (0.305, 0.01, -0.1815), (0.1021, 0.01, 0.0638), (0.105, 0.01, 0.0658), (0.305, 0.01, -0.1815), (0.105, 0.01, 0.0658), (0.1082, 0.01, 0.06727), (0.305, 0.01, -0.1815), (0.1082, 0.01, 0.06727), (0.1115, 0.01, 0.06817), (0.305, 0.01, -0.1815), (0.1115, 0.01, 0.06817), (0.115, 0.01, 0.06848), (0.305, 0.01, -0.1815), (0.115, 0.01, 0.06848), (0.285, 0.01, 0.06848), (0.305, 0.01, -0.1815), (0.285, 0.01, 0.06848), (0.2885, 0.01, 0.06817), (0.305, 0.01, -0.1815), (0.2885, 0.01, 0.06817), (0.2918, 0.01, 0.06727), (0.305, 0.01, -0.1815), (0.2918, 0.01, 0.06727), (0.295, 0.01, 0.0658), (0.305, 0.01, -0.1815), (0.295, 0.01, 0.0658), (0.2979, 0.01, 0.0638), (0.305, 0.01, -0.1815), (0.2979, 0.01, 0.0638), (0.3003, 0.01, 0.06133), (0.305, 0.01, -0.1815), (0.3003, 0.01, 0.06133), (0.3023, 0.01, 0.05848), (0.305, 0.01, -0.1815), (0.3023, 0.01, 0.05848), (0.3038, 0.01, 0.05532), (0.305, 0.01, -0.1815), (0.3038, 0.01, 0.05532), (0.3047, 0.01, 0.05195), (0.305, 0.01, -0.1815), (0.3047, 0.01, 0.05195), (0.305, 0.01, 0.04848), (0.35, 0.14, -0.2553), (0.35, 0.08241, -0.2388), (0.05, 0.08241, -0.2388), (0.35, 0.14, -0.2553), (0.05, 0.08241, -0.2388), (0.05, 0.14, -0.2553), (0.35, 0.08241, -0.2388), (0.35, 0.05, 0.04738), (0.05, 0.05, 0.04738), (0.35, 0.08241, -0.2388), (0.05, 0.05, 0.04738), (0.05, 0.08241, -0.2388), (0.35, 0.05, 0.04738), (0.35, 0.05, 0.09062), (0.05, 0.05, 0.09062), (0.35, 0.05, 0.04738), (0.05, 0.05, 0.09062), (0.05, 0.05, 0.04738), (0.35, 0.05, 0.09062), (0.35, 0.09, 0.09062), (0.05, 0.09, 0.09062), (0.35, 0.05, 0.09062), (0.05, 0.09, 0.09062), (0.05, 0.05, 0.09062), (0.35, 0.09, 0.09062), (0.35, 0.09, 0.0), (0.05, 0.09, 0.0), (0.35, 0.09, 0.09062), (0.05, 0.09, 0.0), (0.05, 0.09, 0.09062), (0.35, 0.09, 0.0), (0.35, 0.14, 0.0), (0.05, 0.14, 0.0), (0.35, 0.09, 0.0), (0.05, 0.14, 0.0), (0.05, 0.09, 0.0), (0.35, 0.14, 0.0), (0.35, 0.14, -0.2553), (0.05, 0.14, -0.2553), (0.35, 0.14, 0.0), (0.05, 0.14, -0.2553), (0.05, 0.14, 0.0), (0.35, 0.14, -0.2553), (0.35, 0.14, 0.0), (0.35, 0.09, 0.0), (0.35, 0.08241, -0.2388), (0.35, 0.14, -0.2553), (0.35, 0.09, 0.0), (0.35, 0.08241, -0.2388), (0.35, 0.09, 0.0), (0.35, 0.09, 0.09062), (0.35, 0.05, 0.04738), (0.35, 0.08241, -0.2388), (0.35, 0.05, 0.09062), (0.35, 0.05, 0.09062), (0.35, 0.08241, -0.2388), (0.35, 0.09, 0.09062), (0.05, 0.09, 0.0), (0.05, 0.14, 0.0), (0.05, 0.14, -0.2553), (0.05, 0.09, 0.0), (0.05, 0.14, -0.2553), (0.05, 0.08241, -0.2388), (0.05, 0.09, 0.09062), (0.05, 0.09, 0.0), (0.05, 0.08241, -0.2388), (0.05, 0.05, 0.09062), (0.05, 0.09, 0.09062), (0.05, 0.08241, -0.2388), (0.05, 0.05, 0.09062), (0.05, 0.08241, -0.2388), (0.05, 0.05, 0.04738), (0.0, 0.09, 0.1), (0.4, 0.09, 0.1), (0.4, 0.09, 0.11), (0.0, 0.09, 0.1), (0.4, 0.09, 0.11), (0.0, 0.09, 0.11), (0.4, 0.09, 0.1), (0.4, 0.41, 0.1), (0.4, 0.41, 0.11), (0.4, 0.09, 0.1), (0.4, 0.41, 0.11), (0.4, 0.09, 0.11), (0.4, 0.41, 0.1), (0.0, 0.41, 0.1), (0.0, 0.41, 0.11), (0.4, 0.41, 0.1), (0.0, 0.41, 0.11), (0.4, 0.41, 0.11), (0.0, 0.41, 0.1), (0.0, 0.09, 0.1), (0.0, 0.09, 0.11), (0.0, 0.41, 0.1), (0.0, 0.09, 0.11), (0.0, 0.41, 0.11), (0.04, 0.13, 0.1), (0.04, 0.37, 0.1), (0.04, 0.37, 0.11), (0.04, 0.13, 0.1), (0.04, 0.37, 0.11), (0.04, 0.13, 0.11), (0.04, 0.37, 0.1), (0.36, 0.37, 0.1), (0.36, 0.37, 0.11), (0.04, 0.37, 0.1), (0.36, 0.37, 0.11), (0.04, 0.37, 0.11), (0.36, 0.37, 0.1), (0.36, 0.13, 0.1), (0.36, 0.13, 0.11), (0.36, 0.37, 0.1), (0.36, 0.13, 0.11), (0.36, 0.37, 0.11), (0.36, 0.13, 0.1), (0.04, 0.13, 0.1), (0.04, 0.13, 0.11), (0.36, 0.13, 0.1), (0.04, 0.13, 0.11), (0.36, 0.13, 0.11), (0.36, 0.37, 0.1), (0.04, 0.37, 0.1), (0.0, 0.41, 0.1), (0.36, 0.37, 0.1), (0.0, 0.41, 0.1), (0.4, 0.41, 0.1), (0.0, 0.41, 0.1), (0.04, 0.37, 0.1), (0.04, 0.13, 0.1), (0.36, 0.13, 0.1), (0.36, 0.37, 0.1), (0.4, 0.41, 0.1), (0.0, 0.09, 0.1), (0.0, 0.41, 0.1), (0.04, 0.13, 0.1), (0.0, 0.09, 0.1), (0.04, 0.13, 0.1), (0.4, 0.09, 0.1), (0.4, 0.09, 0.1), (0.04, 0.13, 0.1), (0.36, 0.13, 0.1), (0.4, 0.09, 0.1), (0.36, 0.13, 0.1), (0.4, 0.41, 0.1), (0.04, 0.37, 0.11), (0.36, 0.37, 0.11), (0.4, 0.41, 0.11), (0.04, 0.37, 0.11), (0.4, 0.41, 0.11), (0.0, 0.41, 0.11), (0.4, 0.41, 0.11), (0.36, 0.37, 0.11), (0.36, 0.13, 0.11), (0.04, 0.13, 0.11), (0.04, 0.37, 0.11), (0.0, 0.41, 0.11), (0.4, 0.09, 0.11), (0.4, 0.41, 0.11), (0.36, 0.13, 0.11), (0.4, 0.09, 0.11), (0.36, 0.13, 0.11), (0.0, 0.09, 0.11), (0.0, 0.09, 0.11), (0.36, 0.13, 0.11), (0.04, 0.13, 0.11), (0.0, 0.09, 0.11), (0.04, 0.13, 0.11), (0.0, 0.41, 0.11), (0.0, 0.09, 0.0), (0.4, 0.09, 0.0), (0.4, 0.09, 0.11), (0.0, 0.09, 0.0), (0.4, 0.09, 0.11), (0.0, 0.09, 0.11), (0.4, 0.09, 0.0), (0.4, 0.41, 0.0), (0.4, 0.41, 0.11), (0.4, 0.09, 0.0), (0.4, 0.41, 0.11), (0.4, 0.09, 0.11), (0.4, 0.41, 0.0), (0.0, 0.41, 0.0), (0.0, 0.41, 0.11), (0.4, 0.41, 0.0), (0.0, 0.41, 0.11), (0.4, 0.41, 0.11), (0.0, 0.41, 0.0), (0.0, 0.09, 0.0), (0.0, 0.09, 0.11), (0.0, 0.41, 0.0), (0.0, 0.09, 0.11), (0.0, 0.41, 0.11), (0.0, 0.09, 0.0), (0.0, 0.41, 0.0), (0.4, 0.41, 0.0), (0.0, 0.09, 0.0), (0.4, 0.41, 0.0), (0.4, 0.09, 0.0), (0.04, 0.13, 0.1), (0.36, 0.13, 0.1), (0.36, 0.37, 0.1), (0.04, 0.13, 0.1), (0.36, 0.37, 0.1), (0.04, 0.37, 0.1), (0.02, 0.14, 0.0), (0.38, 0.14, 0.0), (0.38, 0.38, 0.0), (0.02, 0.14, 0.0), (0.38, 0.38, 0.0), (0.02, 0.38, 0.0), (0.38, 0.14, 0.0), (0.3521, 0.14, -0.2793), (0.3521, 0.3654, -0.2793), (0.38, 0.14, 0.0), (0.3521, 0.3654, -0.2793), (0.38, 0.38, 0.0), (0.38, 0.14, 0.0), (0.38, 0.38, 0.0), (0.38, 0.38, 0.0), (0.3521, 0.14, -0.2793), (0.3521, 0.14, -0.2793), (0.3521, 0.3654, -0.2793), (0.3521, 0.14, -0.2793), (0.3521, 0.3654, -0.2793), (0.3521, 0.3654, -0.2793), (0.3521, 0.14, -0.2793), (0.3319, 0.14, -0.2842), (0.3319, 0.3651, -0.2842), (0.3521, 0.14, -0.2793), (0.3319, 0.3651, -0.2842), (0.3521, 0.3654, -0.2793), (0.3319, 0.14, -0.2842), (0.3116, 0.14, -0.2885), (0.3116, 0.3649, -0.2885), (0.3319, 0.14, -0.2842), (0.3116, 0.3649, -0.2885), (0.3319, 0.3651, -0.2842), (0.3116, 0.14, -0.2885), (0.2912, 0.14, -0.2922), (0.2912, 0.3647, -0.2922), (0.3116, 0.14, -0.2885), (0.2912, 0.3647, -0.2922), (0.3116, 0.3649, -0.2885), (0.2912, 0.14, -0.2922), (0.2706, 0.14, -0.2951), (0.2706, 0.3645, -0.2951), (0.2912, 0.14, -0.2922), (0.2706, 0.3645, -0.2951), (0.2912, 0.3647, -0.2922), (0.2706, 0.14, -0.2951), (0.25, 0.14, -0.2974), (0.25, 0.3644, -0.2974), (0.2706, 0.14, -0.2951), (0.25, 0.3644, -0.2974), (0.2706, 0.3645, -0.2951), (0.25, 0.14, -0.2974), (0.2293, 0.14, -0.2991), (0.2293, 0.3643, -0.2991), (0.25, 0.14, -0.2974), (0.2293, 0.3643, -0.2991), (0.25, 0.3644, -0.2974), (0.2293, 0.14, -0.2991), (0.2086, 0.14, -0.3), (0.2086, 0.3643, -0.3), (0.2293, 0.14, -0.2991), (0.2086, 0.3643, -0.3), (0.2293, 0.3643, -0.2991), (0.2086, 0.14, -0.3), (0.1914, 0.14, -0.3), (0.1914, 0.3643, -0.3), (0.2086, 0.14, -0.3), (0.1914, 0.3643, -0.3), (0.2086, 0.3643, -0.3), (0.1914, 0.14, -0.3), (0.1707, 0.14, -0.2991), (0.1707, 0.3643, -0.2991), (0.1914, 0.14, -0.3), (0.1707, 0.3643, -0.2991), (0.1914, 0.3643, -0.3), (0.1707, 0.14, -0.2991), (0.15, 0.14, -0.2974), (0.15, 0.3644, -0.2974), (0.1707, 0.14, -0.2991), (0.15, 0.3644, -0.2974), (0.1707, 0.3643, -0.2991), (0.15, 0.14, -0.2974), (0.1294, 0.14, -0.2951), (0.1294, 0.3645, -0.2951), (0.15, 0.14, -0.2974), (0.1294, 0.3645, -0.2951), (0.15, 0.3644, -0.2974), (0.1294, 0.14, -0.2951), (0.1088, 0.14, -0.2922), (0.1088, 0.3647, -0.2922), (0.1294, 0.14, -0.2951), (0.1088, 0.3647, -0.2922), (0.1294, 0.3645, -0.2951), (0.1088, 0.14, -0.2922), (0.08839, 0.14, -0.2885), (0.08839, 0.3649, -0.2885), (0.1088, 0.14, -0.2922), (0.08839, 0.3649, -0.2885), (0.1088, 0.3647, -0.2922), (0.08839, 0.14, -0.2885), (0.06808, 0.14, -0.2842), (0.06808, 0.3651, -0.2842), (0.08839, 0.14, -0.2885), (0.06808, 0.3651, -0.2842), (0.08839, 0.3649, -0.2885), (0.06808, 0.14, -0.2842), (0.04793, 0.14, -0.2793), (0.04793, 0.3654, -0.2793), (0.06808, 0.14, -0.2842), (0.04793, 0.3654, -0.2793), (0.06808, 0.3651, -0.2842), (0.04793, 0.14, -0.2793), (0.02, 0.14, 0.0), (0.02, 0.38, 0.0), (0.04793, 0.14, -0.2793), (0.02, 0.38, 0.0), (0.02, 0.38, 0.0), (0.04793, 0.14, -0.2793), (0.02, 0.38, 0.0), (0.04793, 0.3654, -0.2793), (0.02, 0.14, 0.0), (0.04793, 0.14, -0.2793), (0.06808, 0.14, -0.2842), (0.02, 0.14, 0.0), (0.06808, 0.14, -0.2842), (0.08839, 0.14, -0.2885), (0.02, 0.14, 0.0), (0.08839, 0.14, -0.2885), (0.1088, 0.14, -0.2922), (0.02, 0.14, 0.0), (0.1088, 0.14, -0.2922), (0.1294, 0.14, -0.2951), (0.02, 0.14, 0.0), (0.1294, 0.14, -0.2951), (0.15, 0.14, -0.2974), (0.02, 0.14, 0.0), (0.15, 0.14, -0.2974), (0.1707, 0.14, -0.2991), (0.02, 0.14, 0.0), (0.1707, 0.14, -0.2991), (0.1914, 0.14, -0.3), (0.02, 0.14, 0.0), (0.1914, 0.14, -0.3), (0.2086, 0.14, -0.3), (0.02, 0.14, 0.0), (0.2086, 0.14, -0.3), (0.2293, 0.14, -0.2991), (0.02, 0.14, 0.0), (0.2293, 0.14, -0.2991), (0.25, 0.14, -0.2974), (0.02, 0.14, 0.0), (0.25, 0.14, -0.2974), (0.2706, 0.14, -0.2951), (0.02, 0.14, 0.0), (0.2706, 0.14, -0.2951), (0.2912, 0.14, -0.2922), (0.02, 0.14, 0.0), (0.2912, 0.14, -0.2922), (0.3116, 0.14, -0.2885), (0.02, 0.14, 0.0), (0.3116, 0.14, -0.2885), (0.3319, 0.14, -0.2842), (0.02, 0.14, 0.0), (0.3319, 0.14, -0.2842), (0.3521, 0.14, -0.2793), (0.02, 0.14, 0.0), (0.3521, 0.14, -0.2793), (0.3521, 0.14, -0.2793), (0.38, 0.14, 0.0), (0.02, 0.14, 0.0), (0.3521, 0.14, -0.2793), (0.02, 0.38, 0.0), (0.38, 0.38, 0.0), (0.38, 0.38, 0.0), (0.02, 0.38, 0.0), (0.38, 0.38, 0.0), (0.02, 0.38, 0.0), (0.04793, 0.3654, -0.2793), (0.02, 0.38, 0.0), (0.38, 0.38, 0.0), (0.04793, 0.3654, -0.2793), (0.38, 0.38, 0.0), (0.3521, 0.3654, -0.2793), (0.04793, 0.3654, -0.2793), (0.3521, 0.3654, -0.2793), (0.3521, 0.3654, -0.2793), (0.06808, 0.3651, -0.2842), (0.04793, 0.3654, -0.2793), (0.3521, 0.3654, -0.2793), (0.06808, 0.3651, -0.2842), (0.3521, 0.3654, -0.2793), (0.3319, 0.3651, -0.2842), (0.08839, 0.3649, -0.2885), (0.06808, 0.3651, -0.2842), (0.3319, 0.3651, -0.2842), (0.08839, 0.3649, -0.2885), (0.3319, 0.3651, -0.2842), (0.3116, 0.3649, -0.2885), (0.1088, 0.3647, -0.2922), (0.08839, 0.3649, -0.2885), (0.3116, 0.3649, -0.2885), (0.1088, 0.3647, -0.2922), (0.3116, 0.3649, -0.2885), (0.2912, 0.3647, -0.2922), (0.1294, 0.3645, -0.2951), (0.1088, 0.3647, -0.2922), (0.2912, 0.3647, -0.2922), (0.1294, 0.3645, -0.2951), (0.2912, 0.3647, -0.2922), (0.2706, 0.3645, -0.2951), (0.15, 0.3644, -0.2974), (0.1294, 0.3645, -0.2951), (0.2706, 0.3645, -0.2951), (0.15, 0.3644, -0.2974), (0.2706, 0.3645, -0.2951), (0.25, 0.3644, -0.2974), (0.1707, 0.3643, -0.2991), (0.15, 0.3644, -0.2974), (0.25, 0.3644, -0.2974), (0.1707, 0.3643, -0.2991), (0.25, 0.3644, -0.2974), (0.2293, 0.3643, -0.2991), (0.1914, 0.3643, -0.3), (0.1707, 0.3643, -0.2991), (0.2293, 0.3643, -0.2991), (0.1914, 0.3643, -0.3), (0.2293, 0.3643, -0.2991), (0.2086, 0.3643, -0.3)], [], [(0, 1, 2), (3, 4, 5), (6, 7, 8), (9, 10, 11), (12, 13, 14), (15, 16, 17), (18, 19, 20), (21, 22, 23), (24, 25, 26), (27, 28, 29), (30, 31, 32), (33, 34, 35), (36, 37, 38), (39, 40, 41), (42, 43, 44), (45, 46, 47), (48, 49, 50), (51, 52, 53), (54, 55, 56), (57, 58, 59), (60, 61, 62), (63, 64, 65), (66, 67, 68), (69, 70, 71), (72, 73, 74), (75, 76, 77), (78, 79, 80), (81, 82, 83), (84, 85, 86), (87, 88, 89), (90, 91, 92), (93, 94, 95), (96, 97, 98), (99, 100, 101), (102, 103, 104), (105, 106, 107), (108, 109, 110), (111, 112, 113), (114, 115, 116), (117, 118, 119), (120, 121, 122), (123, 124, 125), (126, 127, 128), (129, 130, 131), (132, 133, 134), (135, 136, 137), (138, 139, 140), (141, 142, 143), (144, 145, 146), (147, 148, 149), (150, 151, 152), (153, 154, 155), (156, 157, 158), (159, 160, 161), (162, 163, 164), (165, 166, 167), (168, 169, 170), (171, 172, 173), (174, 175, 176), (177, 178, 179), (180, 181, 182), (183, 184, 185), (186, 187, 188), (189, 190, 191), (192, 193, 194), (195, 196, 197), (198, 199, 200), (201, 202, 203), (204, 205, 206), (207, 208, 209), (210, 211, 212), (213, 214, 215), (216, 217, 218), (219, 220, 221), (222, 223, 224), (225, 226, 227), (228, 229, 230), (231, 232, 233), (234, 235, 236), (237, 238, 239), (240, 241, 242), (243, 244, 245), (246, 247, 248), (249, 250, 251), (252, 253, 254), (255, 256, 257), (258, 259, 260), (261, 262, 263), (264, 265, 266), (267, 268, 269), (270, 271, 272), (273, 274, 275), (276, 277, 278), (279, 280, 281), (282, 283, 284), (285, 286, 287), (288, 289, 290), (291, 292, 293), (294, 295, 296), (297, 298, 299), (300, 301, 302), (303, 304, 305), (306, 307, 308), (309, 310, 311), (312, 313, 314), (315, 316, 317), (318, 319, 320), (321, 322, 323), (324, 325, 326), (327, 328, 329), (330, 331, 332), (333, 334, 335), (336, 337, 338), (339, 340, 341), (342, 343, 344), (345, 346, 347), (348, 349, 350), (351, 352, 353), (354, 355, 356), (357, 358, 359), (360, 361, 362), (363, 364, 365), (366, 367, 368), (369, 370, 371), (372, 373, 374), (375, 376, 377), (378, 379, 380), (381, 382, 383), (384, 385, 386), (387, 388, 389), (390, 391, 392), (393, 394, 395), (396, 397, 398), (399, 400, 401), (402, 403, 404), (405, 406, 407), (408, 409, 410), (411, 412, 413), (414, 415, 416), (417, 418, 419), (420, 421, 422), (423, 424, 425), (426, 427, 428), (429, 430, 431), (432, 433, 434), (435, 436, 437), (438, 439, 440), (441, 442, 443), (444, 445, 446), (447, 448, 449), (450, 451, 452), (453, 454, 455), (456, 457, 458), (459, 460, 461), (462, 463, 464), (465, 466, 467), (468, 469, 470), (471, 472, 473), (474, 475, 476), (477, 478, 479), (480, 481, 482), (483, 484, 485), (486, 487, 488), (489, 490, 491), (492, 493, 494), (495, 496, 497), (498, 499, 500), (501, 502, 503), (504, 505, 506), (507, 508, 509), (510, 511, 512), (513, 514, 515), (516, 517, 518), (519, 520, 521), (522, 523, 524), (525, 526, 527), (528, 529, 530), (531, 532, 533), (534, 535, 536), (537, 538, 539), (540, 541, 542), (543, 544, 545), (546, 547, 548), (549, 550, 551), (552, 553, 554), (555, 556, 557), (558, 559, 560), (561, 562, 563), (564, 565, 566), (567, 568, 569), (570, 571, 572), (573, 574, 575), (576, 577, 578), (579, 580, 581), (582, 583, 584), (585, 586, 587), (588, 589, 590), (591, 592, 593), (594, 595, 596), (597, 598, 599), (600, 601, 602), (603, 604, 605), (606, 607, 608), (609, 610, 611), (612, 613, 614), (615, 616, 617), (618, 619, 620), (621, 622, 623), (624, 625, 626), (627, 628, 629), (630, 631, 632), (633, 634, 635), (636, 637, 638), (639, 640, 641), (642, 643, 644), (645, 646, 647), (648, 649, 650), (651, 652, 653), (654, 655, 656), (657, 658, 659), (660, 661, 662), (663, 664, 665), (666, 667, 668), (669, 670, 671), (672, 673, 674), (675, 676, 677), (678, 679, 680), (681, 682, 683), (684, 685, 686), (687, 688, 689), (690, 691, 692), (693, 694, 695), (696, 697, 698), (699, 700, 701), (702, 703, 704), (705, 706, 707), (708, 709, 710), (711, 712, 713), (714, 715, 716), (717, 718, 719), (720, 721, 722), (723, 724, 725), (726, 727, 728), (729, 730, 731), (732, 733, 734), (735, 736, 737), (738, 739, 740), (741, 742, 743), (744, 745, 746), (747, 748, 749), (750, 751, 752), (753, 754, 755), (756, 757, 758), (759, 760, 761), (762, 763, 764), (765, 766, 767), (768, 769, 770), (771, 772, 773), (774, 775, 776), (777, 778, 779), (780, 781, 782), (783, 784, 785), (786, 787, 788), (789, 790, 791), (792, 793, 794), (795, 796, 797), (798, 799, 800), (801, 802, 803), (804, 805, 806), (807, 808, 809), (810, 811, 812), (813, 814, 815), (816, 817, 818), (819, 820, 821), (822, 823, 824), (825, 826, 827), (828, 829, 830), (831, 832, 833), (834, 835, 836), (837, 838, 839), (840, 841, 842), (843, 844, 845), (846, 847, 848), (849, 850, 851), (852, 853, 854), (855, 856, 857), (858, 859, 860), (861, 862, 863), (864, 865, 866), (867, 868, 869), (870, 871, 872), (873, 874, 875), (876, 877, 878), (879, 880, 881), (882, 883, 884), (885, 886, 887), (888, 889, 890), (891, 892, 893), (894, 895, 896), (897, 898, 899), (900, 901, 902), (903, 904, 905), (906, 907, 908), (909, 910, 911), (912, 913, 914), (915, 916, 917), (918, 919, 920), (921, 922, 923), (924, 925, 926), (927, 928, 929), (930, 931, 932), (933, 934, 935), (936, 937, 938), (939, 940, 941), (942, 943, 944), (945, 946, 947), (948, 949, 950), (951, 952, 953), (954, 955, 956), (957, 958, 959), (960, 961, 962), (963, 964, 965), (966, 967, 968), (969, 970, 971), (972, 973, 974), (975, 976, 977), (978, 979, 980), (981, 982, 983), (984, 985, 986), (987, 988, 989), (990, 991, 992), (993, 994, 995), (996, 997, 998), (999, 1000, 1001), (1002, 1003, 1004), (1005, 1006, 1007), (1008, 1009, 1010), (1011, 1012, 1013), (1014, 1015, 1016), (1017, 1018, 1019), (1020, 1021, 1022), (1023, 1024, 1025), (1026, 1027, 1028), (1029, 1030, 1031), (1032, 1033, 1034), (1035, 1036, 1037), (1038, 1039, 1040), (1041, 1042, 1043), (1044, 1045, 1046), (1047, 1048, 1049), (1050, 1051, 1052), (1053, 1054, 1055), (1056, 1057, 1058), (1059, 1060, 1061), (1062, 1063, 1064), (1065, 1066, 1067), (1068, 1069, 1070), (1071, 1072, 1073), (1074, 1075, 1076), (1077, 1078, 1079), (1080, 1081, 1082), (1083, 1084, 1085), (1086, 1087, 1088), (1089, 1090, 1091), (1092, 1093, 1094), (1095, 1096, 1097), (1098, 1099, 1100), (1101, 1102, 1103), (1104, 1105, 1106), (1107, 1108, 1109), (1110, 1111, 1112), (1113, 1114, 1115), (1116, 1117, 1118), (1119, 1120, 1121), (1122, 1123, 1124), (1125, 1126, 1127), (1128, 1129, 1130), (1131, 1132, 1133), (1134, 1135, 1136), (1137, 1138, 1139), (1140, 1141, 1142), (1143, 1144, 1145), (1146, 1147, 1148), (1149, 1150, 1151), (1152, 1153, 1154), (1155, 1156, 1157), (1158, 1159, 1160), (1161, 1162, 1163), (1164, 1165, 1166), (1167, 1168, 1169), (1170, 1171, 1172), (1173, 1174, 1175), (1176, 1177, 1178), (1179, 1180, 1181), (1182, 1183, 1184), (1185, 1186, 1187), (1188, 1189, 1190), (1191, 1192, 1193), (1194, 1195, 1196), (1197, 1198, 1199), (1200, 1201, 1202), (1203, 1204, 1205), (1206, 1207, 1208), (1209, 1210, 1211), (1212, 1213, 1214), (1215, 1216, 1217), (1218, 1219, 1220), (1221, 1222, 1223), (1224, 1225, 1226), (1227, 1228, 1229), (1230, 1231, 1232), (1233, 1234, 1235), (1236, 1237, 1238), (1239, 1240, 1241), (1242, 1243, 1244), (1245, 1246, 1247), (1248, 1249, 1250), (1251, 1252, 1253), (1254, 1255, 1256), (1257, 1258, 1259), (1260, 1261, 1262), (1263, 1264, 1265), (1266, 1267, 1268), (1269, 1270, 1271), (1272, 1273, 1274), (1275, 1276, 1277), (1278, 1279, 1280), (1281, 1282, 1283), (1284, 1285, 1286), (1287, 1288, 1289), (1290, 1291, 1292), (1293, 1294, 1295), (1296, 1297, 1298), (1299, 1300, 1301), (1302, 1303, 1304), (1305, 1306, 1307), (1308, 1309, 1310), (1311, 1312, 1313), (1314, 1315, 1316), (1317, 1318, 1319), (1320, 1321, 1322), (1323, 1324, 1325), (1326, 1327, 1328), (1329, 1330, 1331), (1332, 1333, 1334), (1335, 1336, 1337), (1338, 1339, 1340), (1341, 1342, 1343), (1344, 1345, 1346), (1347, 1348, 1349), (1350, 1351, 1352), (1353, 1354, 1355), (1356, 1357, 1358), (1359, 1360, 1361), (1362, 1363, 1364), (1365, 1366, 1367), (1368, 1369, 1370), (1371, 1372, 1373), (1374, 1375, 1376), (1377, 1378, 1379), (1380, 1381, 1382), (1383, 1384, 1385), (1386, 1387, 1388), (1389, 1390, 1391), (1392, 1393, 1394), (1395, 1396, 1397), (1398, 1399, 1400), (1401, 1402, 1403), (1404, 1405, 1406), (1407, 1408, 1409), (1410, 1411, 1412), (1413, 1414, 1415), (1416, 1417, 1418), (1419, 1420, 1421), (1422, 1423, 1424), (1425, 1426, 1427), (1428, 1429, 1430), (1431, 1432, 1433), (1434, 1435, 1436), (1437, 1438, 1439), (1440, 1441, 1442), (1443, 1444, 1445), (1446, 1447, 1448), (1449, 1450, 1451), (1452, 1453, 1454), (1455, 1456, 1457), (1458, 1459, 1460), (1461, 1462, 1463), (1464, 1465, 1466), (1467, 1468, 1469), (1470, 1471, 1472), (1473, 1474, 1475), (1476, 1477, 1478), (1479, 1480, 1481), (1482, 1483, 1484), (1485, 1486, 1487), (1488, 1489, 1490), (1491, 1492, 1493), (1494, 1495, 1496), (1497, 1498, 1499)])
me_monitor_70_3ds.polygons.foreach_set('use_smooth', [True] * 500)
me_monitor_70_3ds.polygons.foreach_set('material_index', [0, 0, 0, 0, 0, 0, 0, 0, 0, 0, 0, 0, 1, 1, 1, 1, 1, 1, 1, 1, 1, 1, 1, 1, 1, 1, 1, 1, 1, 1, 1, 1, 1, 1, 1, 1, 1, 1, 1, 1, 1, 1, 1, 1, 1, 1, 1, 1, 1, 1, 1, 1, 1, 1, 1, 1, 1, 1, 1, 1, 1, 1, 1, 1, 1, 1, 1, 1, 1, 1, 1, 1, 1, 1, 1, 1, 1, 1, 1, 1, 1, 1, 1, 1, 1, 1, 1, 1, 1, 1, 1, 1, 1, 1, 1, 1, 1, 1, 1, 1, 1, 1, 1, 1, 1, 1, 1, 1, 1, 1, 1, 1, 1, 1, 1, 1, 1, 1, 1, 1, 1, 1, 1, 1, 1, 1, 1, 1, 1, 1, 1, 1, 1, 1, 1, 1, 1, 1, 1, 1, 1, 1, 1, 1, 1, 1, 1, 1, 1, 1, 1, 1, 1, 1, 1, 1, 1, 1, 1, 1, 1, 1, 1, 1, 1, 1, 1, 1, 1, 1, 1, 1, 1, 1, 1, 1, 1, 1, 1, 1, 1, 1, 1, 1, 1, 1, 1, 1, 1, 1, 1, 1, 1, 1, 1, 1, 1, 1, 1, 1, 1, 1, 1, 1, 1, 1, 1, 1, 1, 1, 1, 1, 1, 1, 1, 1, 1, 1, 1, 1, 1, 1, 1, 1, 1, 1, 1, 1, 1, 1, 1, 1, 1, 1, 1, 1, 1, 1, 1, 1, 1, 1, 1, 1, 1, 1, 1, 1, 1, 1, 1, 1, 1, 1, 1, 1, 1, 1, 1, 1, 1, 1, 1, 1, 1, 1, 1, 1, 1, 1, 1, 1, 1, 1, 1, 1, 1, 1, 1, 1, 1, 1, 1, 1, 1, 1, 1, 1, 1, 1, 1, 1, 1, 1, 1, 1, 1, 1, 1, 1, 1, 1, 1, 1, 1, 1, 1, 1, 1, 1, 1, 1, 1, 1, 1, 1, 1, 1, 1, 1, 1, 1, 1, 1, 1, 1, 1, 1, 1, 1, 1, 1, 1, 1, 1, 1, 1, 1, 1, 1, 1, 1, 1, 1, 1, 1, 1, 1, 1, 1, 1, 1, 1, 1, 1, 1, 1, 1, 1, 1, 1, 1, 1, 1, 1, 1, 1, 1, 1, 1, 1, 1, 1, 1, 1, 1, 1, 1, 1, 1, 1, 1, 1, 1, 1, 1, 1, 1, 1, 1, 1, 1, 1, 1, 1, 1, 1, 1, 1, 1, 1, 1, 1, 1, 1, 1, 1, 1, 1, 1, 1, 1, 1, 1, 1, 1, 1, 1, 1, 1, 1, 1, 2, 2, 1, 1, 1, 1, 1, 1, 1, 1, 1, 1, 1, 1, 1, 1, 1, 1, 1, 1, 1, 1, 1, 1, 1, 1, 1, 1, 1, 1, 1, 1, 1, 1, 1, 1, 1, 1, 1, 1, 1, 1, 1, 1, 1, 1, 1, 1, 1, 1, 1, 1, 1, 1, 1, 1, 1, 1, 1, 1, 1, 1, 1, 1, 1, 1, 1, 1, 1, 1, 1, 1, 1, 1, 1, 1, 1, 1])
me_monitor_70_3ds.materials.append(mat_gdlm1_ff)
me_monitor_70_3ds.materials.append(mat_surface_whitewas)
me_monitor_70_3ds.materials.append(mat_gdlm3_ooo)
me_monitor_70_3ds.use_remesh_fix_poles = True
me_monitor_70_3ds.use_remesh_preserve_attributes = False
me_monitor_70_3ds.use_mirror_vertex_groups = False
me_monitor_70_3ds.update()
me_monitor_70_3ds.normals_split_custom_set([tuple(v) for v in zip(*[iter([-0.1203, -0.9631, -0.2408, 0.4364, -0.8729, -0.2183, 0.1231, -0.9847, 0.1231, -0.1203, -0.9631, -0.2408, 0.1231, -0.9847, 0.1231, -0.4083, -0.8165, 0.4082, 0.4364, -0.8729, -0.2183, 0.1204, 0.9631, -0.2407, 0.4082, 0.8165, 0.4082, 0.4364, -0.8729, -0.2183, 0.4082, 0.8165, 0.4082, 0.1231, -0.9847, 0.1231, 0.1204, 0.9631, -0.2408, -0.4364, 0.8729, -0.2182, -0.123, 0.9847, 0.1231, 0.1204, 0.9631, -0.2408, -0.1231, 0.9847, 0.1231, 0.4082, 0.8165, 0.4082, -0.4364, 0.8729, -0.2181, -0.1204, -0.9631, -0.2408, -0.4082, -0.8165, 0.4082, -0.4364, 0.8729, -0.2181, -0.4082, -0.8165, 0.4083, -0.1231, 0.9847, 0.123, -0.1204, -0.9631, -0.2407, -0.4364, 0.8729, -0.2182, 0.1204, 0.9631, -0.2408, -0.1204, -0.9631, -0.2407, 0.1204, 0.9631, -0.2408, 0.4364, -0.8729, -0.2182, -0.4082, -0.8165, 0.4082, 0.1231, -0.9847, 0.1231, 0.4082, 0.8165, 0.4083, -0.4082, -0.8165, 0.4082, 0.4083, 0.8165, 0.4082, -0.1231, 0.9847, 0.1231, -0.03883, -0.9694, -0.2423, 0.1535, -0.9586, -0.2397, 0.03965, -0.9915, 0.1239, -0.03875, -0.9694, -0.2423, 0.03964, -0.9915, 0.1239, -0.1416, -0.8854, 0.4427, 0.1534, -0.9587, -0.2397, 0.03877, 0.9694, -0.2423, 0.1417, 0.8854, 0.4426, 0.1534, -0.9587, -0.2397, 0.1417, 0.8854, 0.4427, 0.03968, -0.9915, 0.124, 0.03876, 0.9694, -0.2423, -0.1534, 0.9587, -0.2397, -0.03963, 0.9915, 0.1239, 0.03876, 0.9694, -0.2423, -0.03971, 0.9915, 0.1239, 0.1417, 0.8854, 0.4427, -0.1534, 0.9587, -0.2396, -0.03877, -0.9694, -0.2423, -0.1417, -0.8854, 0.4427, -0.1534, 0.9587, -0.2396, -0.1417, -0.8854, 0.4427, -0.03968, 0.9915, 0.1239, -0.03879, -0.9694, -0.2424, -0.1534, 0.9587, -0.2397, 0.03877, 0.9694, -0.2424, -0.0388, -0.9694, -0.2424, 0.03878, 0.9694, -0.2424, 0.1534, -0.9587, -0.2397, -0.1417, -0.8854, 0.4427, 0.03966, -0.9915, 0.1239, 0.1417, 0.8854, 0.4427, -0.1417, -0.8854, 0.4427, 0.1416, 0.8854, 0.4427, -0.03965, 0.9915, 0.1239, -0.03883, -0.9694, -0.2423, 0.1535, -0.9586, -0.2397, 0.03965, -0.9915, 0.1239, -0.03875, -0.9694, -0.2423, 0.03964, -0.9915, 0.1239, -0.1416, -0.8854, 0.4427, 0.1534, -0.9587, -0.2397, 0.03877, 0.9694, -0.2423, 0.1417, 0.8854, 0.4426, 0.1534, -0.9587, -0.2397, 0.1417, 0.8854, 0.4427, 0.03968, -0.9915, 0.124, 0.03876, 0.9694, -0.2423, -0.1534, 0.9587, -0.2397, -0.03963, 0.9915, 0.1239, 0.03876, 0.9694, -0.2423, -0.03971, 0.9915, 0.1239, 0.1417, 0.8854, 0.4427, -0.1534, 0.9587, -0.2396, -0.03877, -0.9694, -0.2423, -0.1417, -0.8854, 0.4427, -0.1534, 0.9587, -0.2396, -0.1417, -0.8854, 0.4427, -0.03968, 0.9915, 0.1239, -0.03879, -0.9694, -0.2424, -0.1534, 0.9587, -0.2397, 0.03877, 0.9694, -0.2424, -0.0388, -0.9694, -0.2424, 0.03878, 0.9694, -0.2424, 0.1534, -0.9587, -0.2397, -0.1417, -0.8854, 0.4427, 0.03966, -0.9915, 0.1239, 0.1417, 0.8854, 0.4427, -0.1417, -0.8854, 0.4427, 0.1416, 0.8854, 0.4427, -0.03965, 0.9915, 0.1239, -0.03883, -0.9694, -0.2423, 0.1535, -0.9586, -0.2397, 0.03965, -0.9915, 0.1239, -0.03875, -0.9694, -0.2423, 0.03964, -0.9915, 0.1239, -0.1416, -0.8854, 0.4427, 0.1534, -0.9587, -0.2397, 0.03877, 0.9694, -0.2423, 0.1417, 0.8854, 0.4426, 0.1534, -0.9587, -0.2397, 0.1417, 0.8854, 0.4427, 0.03968, -0.9915, 0.124, 0.03876, 0.9694, -0.2423, -0.1534, 0.9587, -0.2397, -0.03963, 0.9915, 0.1239, 0.03876, 0.9694, -0.2423, -0.03971, 0.9915, 0.1239, 0.1417, 0.8854, 0.4427, -0.1534, 0.9587, -0.2396, -0.03877, -0.9694, -0.2423, -0.1417, -0.8854, 0.4427, -0.1534, 0.9587, -0.2396, -0.1417, -0.8854, 0.4427, -0.03968, 0.9915, 0.1239, -0.03879, -0.9694, -0.2424, -0.1534, 0.9587, -0.2397, 0.03877, 0.9694, -0.2424, -0.0388, -0.9694, -0.2424, 0.03878, 0.9694, -0.2424, 0.1534, -0.9587, -0.2397, -0.1417, -0.8854, 0.4427, 0.03966, -0.9915, 0.1239, 0.1417, 0.8854, 0.4427, -0.1417, -0.8854, 0.4427, 0.1416, 0.8854, 0.4427, -0.03965, 0.9915, 0.1239, -0.03883, -0.9694, -0.2423, 0.1535, -0.9586, -0.2397, 0.03965, -0.9915, 0.1239, -0.03875, -0.9694, -0.2423, 0.03964, -0.9915, 0.1239, -0.1416, -0.8854, 0.4427, 0.1534, -0.9587, -0.2397, 0.03877, 0.9694, -0.2423, 0.1417, 0.8854, 0.4426, 0.1534, -0.9587, -0.2397, 0.1417, 0.8854, 0.4427, 0.03968, -0.9915, 0.124, 0.03876, 0.9694, -0.2423, -0.1534, 0.9587, -0.2397, -0.03963, 0.9915, 0.1239, 0.03876, 0.9694, -0.2423, -0.03971, 0.9915, 0.1239, 0.1417, 0.8854, 0.4427, -0.1534, 0.9587, -0.2396, -0.03877, -0.9694, -0.2423, -0.1417, -0.8854, 0.4427, -0.1534, 0.9587, -0.2396, -0.1417, -0.8854, 0.4427, -0.03968, 0.9915, 0.1239, -0.03879, -0.9694, -0.2424, -0.1534, 0.9587, -0.2397, 0.03877, 0.9694, -0.2424, -0.0388, -0.9694, -0.2424, 0.03878, 0.9694, -0.2424, 0.1534, -0.9587, -0.2397, -0.1417, -0.8854, 0.4427, 0.03966, -0.9915, 0.1239, 0.1417, 0.8854, 0.4427, -0.1417, -0.8854, 0.4427, 0.1416, 0.8854, 0.4427, -0.03965, 0.9915, 0.1239, 0.009516, 0.06435, -0.9979, -0.0275, 0.9962, 0.0828, 0.03057, 0.9938, 0.1069, 0.009537, 0.06435, -0.9979, 0.03057, 0.9938, 0.1069, 0.01461, -0.04289, 0.999, -0.02755, 0.9962, 0.08283, -0.2005, 0.9787, 0.0442, -0.1427, 0.9798, 0.1402, -0.02752, 0.9962, 0.08283, -0.1427, 0.9798, 0.1402, 0.03052, 0.9938, 0.107, -0.2005, 0.9787, 0.04423, -0.3676, 0.9298, -0.01987, -0.3103, 0.9305, 0.1946, -0.2004, 0.9787, 0.04422, -0.3102, 0.9305, 0.1946, -0.1426, 0.9798, 0.1402, -0.3676, 0.9298, -0.01985, -0.5205, 0.847, -0.108, -0.4641, 0.8445, 0.2673, -0.3676, 0.9298, -0.01986, -0.4641, 0.8445, 0.2673, -0.3103, 0.9305, 0.1945, -0.5205, 0.847, -0.108, -0.6479, 0.7306, -0.2157, -0.5932, 0.7231, 0.3538, -0.5205, 0.847, -0.1079, -0.5932, 0.7232, 0.3538, -0.4641, 0.8445, 0.2673, -0.6479, 0.7306, -0.2157, -0.7381, 0.5857, -0.3349, -0.6871, 0.5729, 0.4468, -0.6479, 0.7306, -0.2157, -0.6871, 0.573, 0.4467, -0.5932, 0.7232, 0.3538, -0.7381, 0.5857, -0.3349, -0.7833, 0.4242, -0.4545, -0.739, 0.4059, 0.5377, -0.7381, 0.5857, -0.3349, -0.739, 0.406, 0.5377, -0.6872, 0.5729, 0.4468, -0.7833, 0.4242, -0.4545, -0.7835, 0.2612, -0.5639, -0.7486, 0.2372, 0.6192, -0.7833, 0.4242, -0.4544, -0.7486, 0.2372, 0.6192, -0.739, 0.4059, 0.5377, -0.7835, 0.2612, -0.5639, -0.7463, 0.1107, -0.6564, -0.7222, 0.08031, 0.687, -0.7835, 0.2612, -0.5639, -0.7222, 0.0804, 0.687, -0.7485, 0.2372, 0.6192, -0.7463, 0.1107, -0.6564, -0.6834, -0.01869, -0.7298, -0.67, -0.05628, 0.7402, -0.7463, 0.1107, -0.6564, -0.67, -0.05621, 0.7402, -0.7222, 0.08038, 0.687, -0.6834, -0.01868, -0.7298, -0.606, -0.124, -0.7857, -0.6019, -0.1693, 0.7804, -0.6834, -0.0187, -0.7298, -0.6019, -0.1693, 0.7804, -0.67, -0.05623, 0.7402, -0.6061, -0.124, -0.7857, -0.5227, -0.2067, -0.8271, -0.526, -0.2595, 0.8099, -0.606, -0.124, -0.7857, -0.526, -0.2595, 0.8099, -0.6019, -0.1693, 0.7804, -0.5227, -0.2066, -0.8271, -0.4388, -0.2697, -0.8571, -0.4476, -0.3295, 0.8313, -0.5227, -0.2066, -0.8271, -0.4476, -0.3295, 0.8313, -0.526, -0.2595, 0.81, -0.4389, -0.2697, -0.8571, -0.3572, -0.3169, -0.8786, -0.37, -0.3828, 0.8465, -0.4388, -0.2697, -0.8572, -0.3699, -0.3828, 0.8465, -0.4476, -0.3295, 0.8313, -0.3571, -0.3169, -0.8787, -0.2788, -0.3516, -0.8937, -0.2946, -0.4227, 0.857, -0.3571, -0.3168, -0.8787, -0.2945, -0.4227, 0.8571, -0.3699, -0.3828, 0.8465, -0.2789, -0.3517, -0.8936, -0.2039, -0.3769, -0.9035, -0.2218, -0.4521, 0.864, -0.2789, -0.3517, -0.8936, -0.2217, -0.4521, 0.864, -0.2945, -0.4227, 0.8571, -0.2039, -0.3769, -0.9035, -0.1314, -0.3947, -0.9094, -0.1511, -0.4732, 0.8679, -0.2039, -0.3769, -0.9035, -0.1511, -0.4732, 0.8679, -0.2217, -0.4521, 0.864, -0.1314, -0.3947, -0.9094, -0.06004, -0.4066, -0.9116, -0.08168, -0.4875, 0.8693, -0.1314, -0.3948, -0.9093, -0.0817, -0.4875, 0.8693, -0.1511, -0.4732, 0.8679, -0.06001, -0.4066, -0.9116, 0.01158, -0.4132, -0.9106, -0.01225, -0.4961, 0.8682, -0.06004, -0.4066, -0.9117, -0.01221, -0.4961, 0.8682, -0.08083, -0.4875, 0.8694, 0.01161, -0.4132, -0.9105, 0.08523, -0.4146, -0.906, 0.05884, -0.4992, 0.8645, 0.01161, -0.4132, -0.9105, 0.05883, -0.4992, 0.8645, -0.01216, -0.4961, 0.8682, 0.08521, -0.4146, -0.906, 0.1625, -0.41, -0.8975, 0.1331, -0.4962, 0.858, 0.08518, -0.4146, -0.906, 0.133, -0.4962, 0.858, 0.05889, -0.4992, 0.8645, 0.1626, -0.4101, -0.8974, 0.2452, -0.398, -0.884, 0.2184, -0.4878, 0.8452, 0.1626, -0.4101, -0.8974, 0.2119, -0.4858, 0.848, 0.1331, -0.4962, 0.858, 0.2451, -0.398, -0.884, 0.3341, -0.376, -0.8643, 0.2968, -0.4658, 0.8336, 0.2451, -0.398, -0.884, 0.2968, -0.4658, 0.8336, 0.212, -0.4858, 0.848, 0.3341, -0.376, -0.8643, 0.43, -0.3404, -0.8362, 0.3881, -0.433, 0.8135, 0.3341, -0.376, -0.8643, 0.3881, -0.433, 0.8135, 0.2968, -0.4658, 0.8336, 0.43, -0.3405, -0.8361, 0.5316, -0.2871, -0.7969, 0.4854, -0.3833, 0.7858, 0.43, -0.3406, -0.8361, 0.4854, -0.3833, 0.7857, 0.3882, -0.4331, 0.8135, 0.5316, -0.287, -0.7969, 0.6353, -0.211, -0.7429, 0.5861, -0.3118, 0.7478, 0.5316, -0.2871, -0.7968, 0.5861, -0.3118, 0.7478, 0.4855, -0.3833, 0.7857, 0.6353, -0.2111, -0.7429, 0.7337, -0.108, -0.6708, 0.6843, -0.2137, 0.6972, 0.6353, -0.2109, -0.7429, 0.6843, -0.2138, 0.6971, 0.5861, -0.3117, 0.7479, 0.7337, -0.108, -0.6708, 0.8153, 0.02312, -0.5786, 0.7705, -0.08673, 0.6315, 0.7337, -0.108, -0.6708, 0.7705, -0.0867, 0.6315, 0.6843, -0.2138, 0.6971, 0.8153, 0.02308, -0.5786, 0.8657, 0.178, -0.4679, 0.8318, 0.06743, 0.551, 0.8153, 0.02309, -0.5786, 0.8318, 0.06736, 0.551, 0.7705, -0.08673, 0.6315, 0.8657, 0.178, -0.4678, 0.8724, 0.3457, -0.3455, 0.8554, 0.2399, 0.459, 0.8657, 0.178, -0.4679, 0.8554, 0.24, 0.459, 0.8318, 0.06734, 0.551, 0.8724, 0.3457, -0.3455, 0.8302, 0.5109, -0.2229, 0.8332, 0.4169, 0.3633, 0.8724, 0.3457, -0.3455, 0.8332, 0.4169, 0.3633, 0.8554, 0.24, 0.459, 0.8302, 0.5109, -0.2229, 0.743, 0.6598, -0.112, 0.7651, 0.583, 0.2732, 0.8302, 0.511, -0.2229, 0.7651, 0.583, 0.2733, 0.8332, 0.4169, 0.3633, 0.743, 0.6598, -0.112, 0.621, 0.7835, -0.02165, 0.6585, 0.7262, 0.1974, 0.743, 0.6598, -0.112, 0.6585, 0.7262, 0.1974, 0.7651, 0.583, 0.2732, 0.621, 0.7835, -0.02162, 0.4752, 0.8788, 0.04371, 0.5232, 0.8405, 0.1412, 0.6209, 0.7836, -0.02167, 0.5232, 0.8404, 0.1411, 0.6584, 0.7263, 0.1974, 0.4753, 0.8787, 0.0437, 0.3147, 0.9456, 0.08276, 0.3689, 0.9233, 0.107, 0.4752, 0.8788, 0.04369, 0.3688, 0.9233, 0.107, 0.5232, 0.8404, 0.1412, 0.3148, 0.9456, 0.08273, 0.009497, 0.06436, -0.9979, 0.01466, -0.04289, 0.999, 0.3148, 0.9456, 0.08274, 0.01463, -0.04286, 0.999, 0.3689, 0.9233, 0.107, 0.009573, 0.06438, -0.9979, 0.3147, 0.9456, 0.08274, 0.4752, 0.8788, 0.04364, 0.009475, 0.06438, -0.9979, 0.4752, 0.8788, 0.04369, 0.621, 0.7835, -0.02164, 0.009572, 0.06438, -0.9979, 0.621, 0.7835, -0.02166, 0.7431, 0.6598, -0.112, 0.009472, 0.06438, -0.9979, 0.7431, 0.6598, -0.112, 0.8302, 0.5109, -0.223, 0.009563, 0.06438, -0.9979, 0.8302, 0.5109, -0.2229, 0.8724, 0.3456, -0.3455, 0.009467, 0.06438, -0.9979, 0.8724, 0.3456, -0.3455, 0.8657, 0.178, -0.4679, 0.009561, 0.06438, -0.9979, 0.8657, 0.178, -0.4678, 0.8153, 0.02315, -0.5785, 0.009468, 0.06438, -0.9979, 0.8153, 0.02315, -0.5786, 0.7338, -0.108, -0.6707, 0.009562, 0.06438, -0.9979, 0.7337, -0.108, -0.6708, 0.6353, -0.211, -0.7429, 0.009469, 0.06438, -0.9979, 0.6353, -0.211, -0.7429, 0.5317, -0.2871, -0.7968, 0.009565, 0.06438, -0.9979, 0.5317, -0.2871, -0.7968, 0.43, -0.3405, -0.8362, 0.009472, 0.06438, -0.9979, 0.4301, -0.3405, -0.8361, 0.3341, -0.376, -0.8643, 0.009566, 0.06438, -0.9979, 0.3341, -0.376, -0.8643, 0.2451, -0.398, -0.884, 0.009471, 0.06438, -0.9979, 0.2451, -0.398, -0.884, 0.1625, -0.4101, -0.8975, 0.009564, 0.06438, -0.9979, 0.1625, -0.4101, -0.8975, 0.08523, -0.4146, -0.906, 0.009472, 0.06438, -0.9979, 0.08513, -0.4146, -0.906, 0.01156, -0.4132, -0.9106, 0.00957, 0.06438, -0.9979, 0.01163, -0.4132, -0.9106, -0.05997, -0.4066, -0.9117, 0.009478, 0.06438, -0.9979, -0.05998, -0.4066, -0.9116, -0.1314, -0.3947, -0.9094, 0.009572, 0.06438, -0.9979, -0.1313, -0.3947, -0.9094, -0.2039, -0.3769, -0.9036, 0.009475, 0.06438, -0.9979, -0.2039, -0.3769, -0.9035, -0.2789, -0.3517, -0.8936, 0.00957, 0.06438, -0.9979, -0.2789, -0.3517, -0.8936, -0.3572, -0.3169, -0.8786, 0.009478, 0.06438, -0.9979, -0.3572, -0.3169, -0.8786, -0.4389, -0.2697, -0.8571, 0.009573, 0.06438, -0.9979, -0.4389, -0.2697, -0.8571, -0.5227, -0.2066, -0.8271, 0.009481, 0.06438, -0.9979, -0.5228, -0.2066, -0.8271, -0.606, -0.124, -0.7857, 0.009575, 0.06438, -0.9979, -0.6061, -0.124, -0.7857, -0.6834, -0.01869, -0.7298, 0.009482, 0.06438, -0.9979, -0.6834, -0.01869, -0.7298, -0.7463, 0.1107, -0.6564, 0.009576, 0.06438, -0.9979, -0.7463, 0.1107, -0.6563, -0.7835, 0.2611, -0.5639, 0.009481, 0.06438, -0.9979, -0.7835, 0.2611, -0.5639, -0.7833, 0.4242, -0.4545, 0.009574, 0.06438, -0.9979, -0.7833, 0.4242, -0.4544, -0.7381, 0.5857, -0.3348, 0.009477, 0.06438, -0.9979, -0.7381, 0.5857, -0.3348, -0.6479, 0.7306, -0.2157, 0.009574, 0.06438, -0.9979, -0.6479, 0.7306, -0.2157, -0.5205, 0.847, -0.108, 0.00948, 0.06438, -0.9979, -0.5205, 0.847, -0.108, -0.3676, 0.9298, -0.01989, 0.009581, 0.06438, -0.9979, -0.3676, 0.9298, -0.01983, -0.2004, 0.9787, 0.04421, 0.009463, 0.06438, -0.9979, -0.2004, 0.9787, 0.04421, -0.02748, 0.9962, 0.08279, 0.0146, -0.04286, 0.999, 0.03054, 0.9938, 0.1069, -0.1426, 0.9798, 0.1402, 0.01451, -0.04291, 0.999, -0.1426, 0.9798, 0.1402, -0.3103, 0.9305, 0.1945, 0.01464, -0.04289, 0.999, -0.3103, 0.9305, 0.1945, -0.464, 0.8445, 0.2673, 0.01464, -0.04288, 0.999, -0.464, 0.8445, 0.2673, -0.5932, 0.7232, 0.3538, 0.01452, -0.04289, 0.999, -0.5932, 0.7231, 0.3538, -0.6872, 0.5729, 0.4467, 0.01463, -0.04287, 0.999, -0.6871, 0.5729, 0.4468, -0.7389, 0.4059, 0.5378, 0.01463, -0.0429, 0.999, -0.739, 0.4059, 0.5377, -0.7485, 0.2372, 0.6192, 0.01452, -0.04291, 0.999, -0.7485, 0.2372, 0.6192, -0.7223, 0.08033, 0.6869, 0.01466, -0.0429, 0.999, -0.7223, 0.08034, 0.6869, -0.67, -0.05627, 0.7403, 0.0145, -0.04291, 0.999, -0.67, -0.05626, 0.7402, -0.602, -0.1693, 0.7804, 0.0146, -0.0429, 0.999, -0.6019, -0.1693, 0.7804, -0.526, -0.2594, 0.81, 0.01457, -0.04291, 0.999, -0.526, -0.2594, 0.81, -0.4476, -0.3295, 0.8313, 0.01459, -0.0429, 0.999, -0.4475, -0.3295, 0.8314, -0.37, -0.3828, 0.8465, 0.01466, -0.0429, 0.999, -0.3699, -0.3828, 0.8466, -0.2945, -0.4227, 0.8571, 0.01457, -0.0429, 0.999, -0.2946, -0.4227, 0.857, -0.2218, -0.452, 0.864, 0.01451, -0.04291, 0.999, -0.2217, -0.452, 0.864, -0.151, -0.4731, 0.868, 0.01464, -0.0429, 0.999, -0.1511, -0.4731, 0.8679, -0.08159, -0.4876, 0.8692, 0.01458, -0.0429, 0.999, -0.08171, -0.4876, 0.8692, -0.01221, -0.4961, 0.8682, 0.0145, -0.0429, 0.999, -0.01225, -0.4961, 0.8682, 0.05878, -0.4992, 0.8645, 0.001883, -0.04292, 0.9991, 0.0588, -0.4992, 0.8645, 0.1331, -0.4962, 0.858, 0.01459, -0.0429, 0.999, 0.133, -0.4962, 0.858, 0.2119, -0.4858, 0.848, 0.01464, -0.0429, 0.999, 0.2119, -0.4858, 0.848, 0.2968, -0.4658, 0.8336, 0.01462, -0.0429, 0.999, 0.2967, -0.4658, 0.8336, 0.3882, -0.4331, 0.8135, 0.01455, -0.0429, 0.999, 0.3881, -0.4331, 0.8135, 0.4855, -0.3834, 0.7857, 0.0146, -0.0429, 0.999, 0.4855, -0.3834, 0.7857, 0.5861, -0.3118, 0.7479, 0.01458, -0.0429, 0.999, 0.5861, -0.3118, 0.7479, 0.6843, -0.2138, 0.6971, 0.01468, -0.04291, 0.999, 0.6843, -0.2138, 0.6971, 0.7704, -0.08672, 0.6316, 0.01451, -0.0429, 0.999, 0.7705, -0.08671, 0.6315, 0.8318, 0.06737, 0.551, 0.01465, -0.04291, 0.999, 0.8318, 0.06738, 0.5509, 0.8554, 0.24, 0.459, 0.01454, -0.0429, 0.999, 0.8554, 0.24, 0.4591, 0.8332, 0.417, 0.3633, 0.01456, -0.04287, 0.999, 0.8332, 0.417, 0.3633, 0.7652, 0.583, 0.2732, 0.01451, -0.04288, 0.999, 0.7651, 0.583, 0.2733, 0.6585, 0.7263, 0.1974, 0.01464, -0.04289, 0.999, 0.6584, 0.7263, 0.1974, 0.5232, 0.8404, 0.1412, 0.01452, -0.04288, 0.999, 0.5232, 0.8404, 0.1412, 0.3689, 0.9233, 0.107, 0.02103, 0.0, -0.9998, 0.9791, 0.2023, -0.02024, 0.9892, 0.1448, 0.02025, 0.02103, 0.0001192, -0.9998, 0.9892, 0.1448, 0.02024, 0.04114, 9.579e-05, 0.9992, 0.9791, 0.2022, -0.02025, 0.9263, 0.3681, -0.08012, 0.9462, 0.3135, 0.08009, 0.9791, 0.2022, -0.02026, 0.9462, 0.3135, 0.08009, 0.9892, 0.1449, 0.02022, 0.9263, 0.3681, -0.08009, 0.8378, 0.5169, -0.1758, 0.8665, 0.4671, 0.1758, 0.9263, 0.3681, -0.08011, 0.8665, 0.4672, 0.1758, 0.9462, 0.3135, 0.08012, 0.8378, 0.5169, -0.1758, 0.7131, 0.6347, -0.2977, 0.7489, 0.5921, 0.2977, 0.8378, 0.5169, -0.1758, 0.7489, 0.5921, 0.2977, 0.8665, 0.4671, 0.1758, 0.7131, 0.6347, -0.2977, 0.56, 0.7083, -0.4298, 0.6003, 0.6745, 0.4298, 0.7131, 0.6347, -0.2977, 0.6003, 0.6745, 0.4298, 0.7489, 0.592, 0.2977, 0.5599, 0.7083, -0.4299, 0.3905, 0.7325, -0.5576, 0.4369, 0.7083, 0.5545, 0.5599, 0.7083, -0.4299, 0.4369, 0.7082, 0.5546, 0.6003, 0.6745, 0.4298, 0.3949, 0.7325, -0.5545, 0.2365, 0.7137, -0.6593, 0.2776, 0.6987, 0.6594, 0.3948, 0.7325, -0.5545, 0.2776, 0.6987, 0.6594, 0.4369, 0.7083, 0.5545, 0.2365, 0.7137, -0.6593, 0.0974, 0.6651, -0.7403, 0.136, 0.6583, 0.7404, 0.2364, 0.7137, -0.6593, 0.136, 0.6583, 0.7404, 0.2777, 0.6987, 0.6593, 0.09735, 0.6652, -0.7403, 0.0005939, 0.7042, -0.71, 0.00156, 0.455, 0.8905, 0.0974, 0.6651, -0.7404, 0.001546, 0.455, 0.8905, 0.136, 0.6584, 0.7403, 0.000557, 0.7042, -0.71, 0.0, 0.4484, -0.8938, -0.0005641, 0.6976, 0.7165, 0.000645, 0.7042, -0.71, -0.0006553, 0.6976, 0.7165, 0.001549, 0.455, 0.8905, -0.001556, 0.4484, -0.8938, -0.05511, 0.2668, -0.9622, -0.03945, 0.2696, 0.9622, -0.001535, 0.4484, -0.8938, -0.03945, 0.2696, 0.9622, -0.0006434, 0.6976, 0.7165, -0.05511, 0.2668, -0.9622, -0.06421, 0.1616, -0.9848, -0.05472, 0.1651, 0.9848, -0.0551, 0.2668, -0.9622, -0.05474, 0.1651, 0.9848, -0.03941, 0.2696, 0.9622, -0.06422, 0.1616, -0.9848, -0.06793, 0.1101, -0.9916, -0.06141, 0.1138, 0.9916, -0.06423, 0.1616, -0.9848, -0.06141, 0.1139, 0.9916, -0.05462, 0.1651, 0.9848, -0.06792, 0.1101, -0.9916, -0.06983, 0.07843, -0.9945, -0.06517, 0.08235, 0.9945, -0.06792, 0.1102, -0.9916, -0.06517, 0.08232, 0.9945, -0.06139, 0.1139, 0.9916, -0.0698, 0.07844, -0.9945, -0.07081, 0.05599, -0.9959, -0.06743, 0.06006, 0.9959, -0.0698, 0.07846, -0.9945, -0.06744, 0.06001, 0.9959, -0.06508, 0.08233, 0.9945, -0.07082, 0.05602, -0.9959, -0.07135, 0.03847, -0.9967, -0.06898, 0.04246, 0.9967, -0.07081, 0.05595, -0.9959, -0.06898, 0.04247, 0.9967, -0.06737, 0.06007, 0.9959, -0.07136, 0.03854, -0.9967, -0.07157, 0.02371, -0.9972, -0.07003, 0.0278, 0.9972, -0.07136, 0.03854, -0.9967, -0.07003, 0.02786, 0.9972, -0.06893, 0.04254, 0.9967, -0.07152, 0.02373, -0.9972, -0.07151, 0.01046, -0.9974, -0.07078, 0.01464, 0.9974, -0.07157, 0.02365, -0.9972, -0.07079, 0.01467, 0.9974, -0.06999, 0.02781, 0.9972, -0.07151, 0.01052, -0.9974, -0.0941, 4.709e-05, -0.9956, -0.04826, 1.314e-05, 0.9988, -0.07151, 0.01056, -0.9974, -0.04826, -2.701e-05, 0.9988, -0.07079, 0.01467, 0.9974, -0.09411, 0.0002738, -0.9956, -0.04821, -0.0001438, -0.9988, -0.09396, -5.415e-05, 0.9956, -0.09411, 5.415e-05, -0.9956, -0.09396, -8.411e-05, 0.9956, -0.04826, 0.0001438, 0.9988, -0.04826, 2.701e-05, -0.9988, -0.05931, -0.01222, -0.9982, -0.05998, -0.008785, 0.9982, -0.04826, -1.314e-05, -0.9988, -0.05998, -0.008865, 0.9982, -0.09396, -4.709e-05, 0.9956, -0.05943, -0.0122, -0.9982, -0.0502, -0.01996, -0.9985, -0.05132, -0.01708, 0.9985, -0.05943, -0.01228, -0.9982, -0.05132, -0.01702, 0.9985, -0.06, -0.008777, 0.9982, -0.05021, -0.01996, -0.9985, -0.04253, -0.02629, -0.9987, -0.04405, -0.02381, 0.9987, -0.05021, -0.01985, -0.9985, -0.04405, -0.02379, 0.9987, -0.05131, -0.01698, 0.9985, -0.04253, -0.0262, -0.9988, -0.03567, -0.03186, -0.9989, -0.03754, -0.02965, 0.9989, -0.04254, -0.02617, -0.9988, -0.03754, -0.02974, 0.9989, -0.04403, -0.02372, 0.9987, -0.03573, -0.03179, -0.9989, -0.02923, -0.03694, -0.9989, -0.03133, -0.03517, 0.9989, -0.03573, -0.03177, -0.9989, -0.03132, -0.03514, 0.9989, -0.03752, -0.02967, 0.9989, -0.02927, -0.0369, -0.9989, -0.02266, -0.042, -0.9989, -0.02503, -0.04058, 0.9989, -0.02927, -0.03689, -0.9989, -0.02503, -0.0406, 0.9989, -0.0313, -0.03518, 0.9989, -0.02259, -0.04197, -0.9989, -0.01561, -0.04723, -0.9988, -0.01836, -0.04627, 0.9988, -0.02258, -0.04198, -0.9989, -0.01836, -0.04625, 0.9988, -0.02503, -0.0406, 0.9989, -0.01561, -0.04725, -0.9988, -0.007701, -0.05304, -0.9986, -0.01087, -0.05252, 0.9986, -0.01561, -0.04725, -0.9988, -0.01086, -0.05249, 0.9986, -0.01838, -0.04625, 0.9988, -0.007734, -0.05303, -0.9986, -0.0001036, -0.07888, -0.9969, -0.0001199, -0.04072, 0.9992, -0.007743, -0.05302, -0.9986, -0.0001605, -0.0407, 0.9992, -0.01086, -0.0525, 0.9986, -7.4e-05, -0.07878, -0.9969, 0.0001386, -0.04074, -0.9992, 7.233e-05, -0.07897, 0.9969, -6.371e-05, -0.07878, -0.9969, 6.247e-05, -0.07897, 0.9969, 0.0, -0.04074, 0.9992, 0.0001259, -0.04077, -0.9992, 0.01246, -0.06035, -0.9981, 0.008929, -0.06098, 0.9981, 0.0001245, -0.04077, -0.9992, 0.00893, -0.06097, 0.9981, 8.447e-05, -0.07894, 0.9969, 0.01251, -0.06038, -0.9981, 0.02406, -0.06066, -0.9979, 0.02054, -0.06198, 0.9979, 0.01251, -0.06038, -0.9981, 0.02054, -0.06199, 0.9979, 0.00895, -0.06098, 0.9981, 0.02409, -0.06071, -0.9979, 0.03753, -0.06087, -0.9974, 0.03397, -0.06299, 0.9974, 0.02409, -0.06071, -0.9979, 0.03396, -0.06298, 0.9974, 0.02056, -0.062, 0.9979, 0.03761, -0.06095, -0.9974, 0.05418, -0.06094, -0.9967, 0.05058, -0.06398, 0.9967, 0.03761, -0.06088, -0.9974, 0.05058, -0.06399, 0.9967, 0.03398, -0.063, 0.9974, 0.0543, -0.06093, -0.9967, 0.07688, -0.06071, -0.9952, 0.07312, -0.06504, 0.9952, 0.0543, -0.06101, -0.9967, 0.07313, -0.06511, 0.9952, 0.0506, -0.06401, 0.9967, 0.0768, -0.06073, -0.9952, 0.1113, -0.06005, -0.992, 0.1076, -0.06635, 0.992, 0.0768, -0.06068, -0.9952, 0.1077, -0.0664, 0.992, 0.07316, -0.06513, 0.9952, 0.1113, -0.05998, -0.992, 0.1753, -0.05802, -0.9828, 0.1716, -0.06814, 0.9828, 0.1113, -0.06006, -0.992, 0.1716, -0.06818, 0.9828, 0.1076, -0.06646, 0.992, 0.1752, -0.05814, -0.9828, 0.3457, -0.05063, -0.937, 0.3422, -0.07069, 0.937, 0.1752, -0.05807, -0.9828, 0.3422, -0.07067, 0.937, 0.1716, -0.06824, 0.9828, 0.3457, -0.05066, -0.937, 0.9999, -0.0006566, -0.01508, 0.9996, -0.00256, 0.0295, 0.3457, -0.05065, -0.937, 0.9996, -0.002567, 0.0295, 0.3422, -0.07062, 0.937, 0.9999, -0.0006554, -0.01509, 0.02104, 4.799e-05, -0.9998, 0.04107, 9.103e-05, 0.9992, 0.9999, -0.0006565, -0.01509, 0.04107, 0.0, 0.9992, 0.9996, -0.002563, 0.02946, 0.021, -1.192e-08, -0.9998, 0.9999, -0.0006711, -0.01511, 0.3456, -0.0506, -0.937, 0.02096, -1.192e-08, -0.9998, 0.3458, -0.0506, -0.937, 0.1753, -0.05807, -0.9828, 0.0211, -1.192e-08, -0.9998, 0.1753, -0.05807, -0.9828, 0.1113, -0.06003, -0.992, 0.02104, -1.192e-08, -0.9998, 0.1113, -0.06003, -0.992, 0.07681, -0.06075, -0.9952, 0.02108, -1.192e-08, -0.9998, 0.07672, -0.06075, -0.9952, 0.05424, -0.06094, -0.9967, 0.02096, -1.192e-08, -0.9998, 0.0542, -0.06094, -0.9967, 0.04033, -0.06089, -0.9973, 0.02095, -1.192e-08, -0.9998, 0.03761, -0.06089, -0.9974, 0.02407, -0.0607, -0.9979, 0.02111, -1.192e-08, -0.9998, 0.02418, -0.0607, -0.9979, 0.01254, -0.06037, -0.9981, 0.02093, -1.192e-08, -0.9998, 0.01243, -0.06037, -0.9981, 0.0001611, -0.04078, -0.9992, 0.02111, -1.192e-08, -0.9998, 9.45e-05, -0.04078, -0.9992, -0.0001371, -0.07882, -0.9969, 0.02101, -1.192e-08, -0.9998, -3.944e-05, -0.07882, -0.9969, -0.007797, -0.05304, -0.9986, 0.02095, -1.192e-08, -0.9998, -0.007723, -0.05304, -0.9986, -0.01566, -0.04725, -0.9988, 0.02111, -1.192e-08, -0.9998, -0.01563, -0.04725, -0.9988, -0.0227, -0.04198, -0.9989, 0.02104, -1.192e-08, -0.9998, -0.02265, -0.04198, -0.9989, -0.02922, -0.03695, -0.9989, 0.02104, -1.192e-08, -0.9998, -0.02917, -0.03695, -0.9989, -0.03568, -0.03178, -0.9989, 0.02102, -1.192e-08, -0.9998, -0.03575, -0.03178, -0.9989, -0.04253, -0.02627, -0.9987, 0.0211, -1.192e-08, -0.9998, -0.04259, -0.02627, -0.9987, -0.05018, -0.01994, -0.9985, 0.02101, -1.192e-08, -0.9998, -0.05024, -0.01994, -0.9985, -0.05932, -0.01227, -0.9982, 0.02106, -1.192e-08, -0.9998, -0.05937, -0.01227, -0.9982, -0.04816, -0.0001437, -0.9988, 0.02099, -1.192e-08, -0.9998, -0.04819, -0.0001437, -0.9988, -0.09416, -1.192e-08, -0.9956, 0.02107, -1.192e-08, -0.9998, -0.09409, -1.192e-08, -0.9956, -0.07155, 0.0105, -0.9974, 0.02109, -1.192e-08, -0.9998, -0.07155, 0.0105, -0.9974, -0.07149, 0.02373, -0.9972, 0.02104, -1.192e-08, -0.9998, -0.07154, 0.02373, -0.9972, -0.0713, 0.03839, -0.9967, 0.02111, -1.192e-08, -0.9998, -0.07133, 0.03839, -0.9967, -0.0708, 0.05606, -0.9959, 0.02097, -1.192e-08, -0.9998, -0.07086, 0.05606, -0.9959, -0.06985, 0.07844, -0.9945, 0.02097, -1.192e-08, -0.9998, -0.06982, 0.07844, -0.9945, -0.06798, 0.1101, -0.9916, 0.02105, -1.192e-08, -0.9998, -0.06796, 0.1101, -0.9916, -0.06418, 0.1617, -0.9848, 0.02103, -1.192e-08, -0.9998, -0.06423, 0.1617, -0.9848, -0.05508, 0.2668, -0.9622, 0.02096, -1.192e-08, -0.9998, -0.05518, 0.2668, -0.9622, -0.001543, 0.4484, -0.8938, 0.021, -1.192e-08, -0.9998, -0.001556, 0.4484, -0.8938, 0.0005938, 0.7041, -0.7101, 0.02095, -1.192e-08, -0.9998, 0.0005989, 0.7041, -0.7101, 0.09738, 0.6652, -0.7403, 0.02104, -1.192e-08, -0.9998, 0.09733, 0.6652, -0.7403, 0.2364, 0.7137, -0.6594, 0.02097, -1.192e-08, -0.9998, 0.2365, 0.7137, -0.6594, 0.3948, 0.7325, -0.5545, 0.02107, -1.192e-08, -0.9998, 0.3948, 0.7325, -0.5545, 0.5599, 0.7083, -0.4299, 0.02097, -1.192e-08, -0.9998, 0.5599, 0.7083, -0.4299, 0.7132, 0.6347, -0.2977, 0.02091, -1.192e-08, -0.9998, 0.7132, 0.6347, -0.2976, 0.8378, 0.5169, -0.1758, 0.02097, -1.192e-08, -0.9998, 0.8378, 0.5169, -0.1758, 0.9263, 0.3681, -0.08009, 0.02101, -1.192e-08, -0.9998, 0.9263, 0.3681, -0.08011, 0.9791, 0.2022, -0.02021, 0.04117, 4.63e-05, 0.9992, 0.9892, 0.1448, 0.02019, 0.9462, 0.3135, 0.08016, 0.04103, 4.853e-05, 0.9992, 0.9462, 0.3135, 0.08011, 0.8665, 0.4671, 0.1759, 0.04113, 4.853e-05, 0.9992, 0.8665, 0.4671, 0.1758, 0.7489, 0.5921, 0.2977, 0.04105, 4.716e-05, 0.9992, 0.7489, 0.5921, 0.2977, 0.6002, 0.6744, 0.4299, 0.04114, 4.812e-05, 0.9992, 0.6003, 0.6744, 0.4298, 0.4369, 0.7082, 0.5545, 0.04107, 4.818e-05, 0.9992, 0.4369, 0.7082, 0.5545, 0.2776, 0.6987, 0.6593, 0.04116, 4.788e-05, 0.9992, 0.2776, 0.6987, 0.6593, 0.1359, 0.6583, 0.7404, 0.04107, 4.73e-05, 0.9992, 0.1359, 0.6583, 0.7404, 0.001497, 0.455, 0.8905, 0.0412, 4.788e-05, 0.9992, 0.001532, 0.455, 0.8905, -0.000601, 0.6976, 0.7165, 0.04108, 3.4e-06, 0.9992, -0.0005712, 0.6976, 0.7164, -0.0394, 0.2696, 0.9622, 0.04106, 4.71e-05, 0.9992, -0.03943, 0.2696, 0.9622, -0.05478, 0.1651, 0.9848, 0.04118, 4.794e-05, 0.9992, -0.05467, 0.1651, 0.9848, -0.06136, 0.1139, 0.9916, 0.04116, 4.788e-05, 0.9992, -0.06139, 0.1139, 0.9916, -0.06516, 0.08236, 0.9945, 0.04105, 4.799e-05, 0.9992, -0.06511, 0.08236, 0.9945, -0.06737, 0.06003, 0.9959, 0.04104, 4.794e-05, 0.9992, -0.0674, 0.06003, 0.9959, -0.06895, 0.04256, 0.9967, 0.04109, 4.735e-05, 0.9992, -0.06897, 0.04256, 0.9967, -0.07002, 0.02785, 0.9972, 0.04101, 4.804e-05, 0.9992, -0.07007, 0.02785, 0.9972, -0.07083, 0.01462, 0.9974, 0.04103, 4.767e-05, 0.9992, -0.07076, 0.01462, 0.9974, -0.04819, 0.0001434, 0.9988, 0.04112, 4.788e-05, 0.9992, -0.0483, 0.0001437, 0.9988, -0.094, 1.192e-08, 0.9956, 0.04103, 4.795e-05, 0.9992, -0.09393, 1.972e-07, 0.9956, -0.05999, -0.008773, 0.9982, 0.04115, 4.787e-05, 0.9992, -0.05994, -0.008773, 0.9982, -0.05123, -0.01697, 0.9985, 0.04101, 4.799e-05, 0.9992, -0.05135, -0.01697, 0.9985, -0.04413, -0.02373, 0.9987, 0.04111, 4.784e-05, 0.9992, -0.044, -0.02373, 0.9987, -0.03752, -0.02962, 0.9989, 0.041, 4.794e-05, 0.9992, -0.03749, -0.02962, 0.9989, -0.0313, -0.03523, 0.9989, 0.04117, 4.788e-05, 0.9992, -0.03134, -0.03523, 0.9989, -0.02503, -0.04054, 0.9989, 0.04117, 4.786e-05, 0.9992, -0.02499, -0.04054, 0.9989, -0.01831, -0.04629, 0.9988, 0.0411, 4.792e-05, 0.9992, -0.01838, -0.04629, 0.9988, -0.01082, -0.05247, 0.9986, 0.04107, 4.781e-05, 0.9992, -0.01077, -0.05247, 0.9986, -0.000139, -0.04069, 0.9992, 0.04117, 4.788e-05, 0.9992, -5.603e-05, -0.04069, 0.9992, 3.356e-05, -0.07902, 0.9969, 0.04115, 4.79e-05, 0.9992, 4.53e-05, -0.07902, 0.9969, 0.008927, -0.06094, 0.9981, 0.04109, 4.788e-05, 0.9992, 0.008873, -0.06094, 0.9981, 0.02052, -0.06194, 0.9979, 0.0411, 4.787e-05, 0.9992, 0.02053, -0.06194, 0.9979, 0.03402, -0.06295, 0.9974, 0.04107, 4.787e-05, 0.9992, 0.03394, -0.06295, 0.9974, 0.05057, -0.06395, 0.9967, 0.04106, 4.789e-05, 0.9992, 0.05068, -0.06395, 0.9967, 0.07314, -0.0651, 0.9952, 0.04113, 4.787e-05, 0.9992, 0.07316, -0.0651, 0.9952, 0.1076, -0.06639, 0.992, 0.04117, 4.787e-05, 0.9992, 0.1076, -0.06639, 0.992, 0.1716, -0.06812, 0.9828, 0.04111, 4.789e-05, 0.9992, 0.1716, -0.06812, 0.9828, 0.3422, -0.0707, 0.937, 0.04106, 4.788e-05, 0.9992, 0.3421, -0.0707, 0.937, 0.9996, -0.002589, 0.0295, 0.3342, 0.4335, 0.8369, 0.1595, 0.201, -0.9665, -0.2663, 0.4046, -0.8748, 0.3342, 0.4335, 0.8369, -0.2664, 0.4046, -0.8748, -0.1758, 0.1139, 0.9778, 0.1594, 0.201, -0.9665, 0.01251, 0.08663, -0.9962, -0.00761, 0.1047, -0.9945, 0.1594, 0.201, -0.9665, 0.0, 0.1047, -0.9945, -0.2663, 0.4046, -0.8748, 0.01252, 0.08661, -0.9962, 0.4713, -0.7759, -0.4194, -0.4544, -0.374, -0.8085, 0.01253, 0.08661, -0.9962, -0.4543, -0.374, -0.8085, -0.007533, 0.1046, -0.9945, 0.4713, -0.7759, -0.4194, 0.2416, -0.2091, 0.9476, -0.3571, -0.6182, 0.7002, 0.4712, -0.7759, -0.4194, -0.3571, -0.6182, 0.7002, -0.4543, -0.3739, -0.8086, 0.2416, -0.2091, 0.9476, 0.5594, -0.6142, 0.5566, -0.4361, -0.2393, 0.8675, 0.2416, -0.2091, 0.9476, -0.436, -0.2393, 0.8676, -0.357, -0.6182, 0.7003, 0.5594, -0.6142, 0.5566, 0.08266, -0.09715, 0.9918, -0.1534, -0.3604, 0.9201, 0.5595, -0.6142, 0.5566, -0.1533, -0.3605, 0.9201, -0.436, -0.2393, 0.8675, 0.08268, -0.09721, 0.9918, 0.3342, 0.4335, 0.8369, -0.1758, 0.114, 0.9778, 0.08261, -0.09721, 0.9918, -0.1758, 0.114, 0.9778, -0.1534, -0.3604, 0.9201, 0.3342, 0.4336, 0.8368, 0.08265, -0.09721, 0.9918, 0.5594, -0.6142, 0.5566, 0.1595, 0.201, -0.9665, 0.3342, 0.4336, 0.8368, 0.5594, -0.6141, 0.5566, 0.1595, 0.2009, -0.9665, 0.5595, -0.6142, 0.5566, 0.2416, -0.2092, 0.9476, 0.01246, 0.08664, -0.9962, 0.1595, 0.201, -0.9665, 0.4713, -0.7759, -0.4193, 0.4713, -0.7759, -0.4194, 0.1595, 0.2009, -0.9665, 0.2416, -0.2092, 0.9476, -0.436, -0.2394, 0.8675, -0.1534, -0.3605, 0.9201, -0.1757, 0.1139, 0.9778, -0.436, -0.2393, 0.8675, -0.1757, 0.1139, 0.9778, -0.2664, 0.4046, -0.8749, -0.3571, -0.6181, 0.7003, -0.436, -0.2393, 0.8675, -0.2664, 0.4047, -0.8748, -0.4543, -0.374, -0.8085, -0.3571, -0.6181, 0.7003, -0.2664, 0.4047, -0.8748, -0.4543, -0.3739, -0.8086, -0.2664, 0.4046, -0.8748, -0.007526, 0.1047, -0.9945, -0.1065, 0.958, -0.2661, 0.1514, 0.9839, -0.09463, 0.3578, -0.2683, -0.8944, -0.1064, 0.958, -0.2661, 0.3578, -0.2683, -0.8944, -0.7706, -0.4174, -0.4816, 0.1514, 0.9839, -0.09453, 0.08131, 0.9757, 0.2033, 0.7382, -0.4922, 0.4614, 0.1514, 0.9839, -0.09462, 0.7382, -0.4922, 0.4613, 0.3578, -0.2684, -0.8944, 0.08131, 0.9757, 0.2033, -0.1237, 0.9893, 0.0773, -0.3481, -0.3482, 0.8704, 0.08131, 0.9757, 0.2033, -0.3482, -0.3482, 0.8704, 0.7382, -0.4922, 0.4613, -0.1237, 0.9893, 0.0773, -0.1065, 0.958, -0.2661, -0.7706, -0.4174, -0.4816, -0.1237, 0.9893, 0.07725, -0.7706, -0.4174, -0.4816, -0.3482, -0.3481, 0.8704, 0.09315, 0.9937, 0.06208, 0.1025, 0.9565, -0.2732, 0.1236, -0.9889, -0.0824, 0.09315, 0.9937, 0.0621, 0.1236, -0.9889, -0.08242, 0.06692, -0.9817, 0.1785, 0.1025, 0.9565, -0.2733, -0.1237, 0.9889, -0.08245, -0.1025, -0.9565, -0.2733, 0.1025, 0.9565, -0.2733, -0.1025, -0.9565, -0.2733, 0.1236, -0.9889, -0.08242, -0.1236, 0.9889, -0.08247, -0.06692, 0.9817, 0.1785, -0.09315, -0.9937, 0.06215, -0.1236, 0.9889, -0.08247, -0.09315, -0.9937, 0.06212, -0.1025, -0.9565, -0.2733, -0.06692, 0.9817, 0.1785, 0.09314, 0.9937, 0.06209, 0.06692, -0.9817, 0.1784, -0.06693, 0.9817, 0.1785, 0.06693, -0.9817, 0.1784, -0.09318, -0.9937, 0.06213, -0.1236, 0.9889, -0.08241, 0.1025, 0.9565, -0.2733, -0.1236, 0.9893, 0.0773, -0.1236, 0.9889, -0.08241, -0.1237, 0.9893, 0.0773, 0.08142, 0.9757, 0.2032, -0.1236, 0.9893, 0.0773, 0.1024, 0.9565, -0.2733, 0.09317, 0.9937, 0.06209, -0.06689, 0.9817, 0.1785, -0.1236, 0.9889, -0.08241, 0.08138, 0.9757, 0.2032, -0.1065, 0.958, -0.2661, -0.1236, 0.9893, 0.0773, 0.09308, 0.9937, 0.06209, -0.1065, 0.958, -0.2661, 0.09315, 0.9937, 0.06209, 0.1514, 0.9839, -0.09463, 0.1513, 0.9839, -0.09463, 0.09323, 0.9937, 0.06209, -0.06693, 0.9817, 0.1785, 0.1515, 0.9839, -0.09463, -0.06694, 0.9817, 0.1785, 0.08138, 0.9757, 0.2032, 0.1237, -0.9889, -0.08246, -0.1025, -0.9564, -0.2733, 0.7383, -0.4921, 0.4614, 0.1237, -0.9889, -0.08246, 0.7382, -0.4922, 0.4614, -0.3482, -0.3482, 0.8704, 0.7383, -0.4921, 0.4614, -0.1025, -0.9564, -0.2733, -0.09323, -0.9937, 0.06209, 0.06688, -0.9817, 0.1785, 0.1236, -0.9889, -0.08246, -0.3482, -0.3481, 0.8704, 0.3578, -0.2683, -0.8944, 0.7382, -0.4921, 0.4614, -0.09321, -0.9937, 0.06209, 0.3578, -0.2683, -0.8944, -0.09321, -0.9937, 0.06209, -0.7706, -0.4174, -0.4816, -0.7706, -0.4174, -0.4816, -0.09317, -0.9937, 0.06209, 0.06691, -0.9817, 0.1785, -0.7706, -0.4175, -0.4816, 0.06691, -0.9817, 0.1785, -0.3482, -0.3481, 0.8704, -0.1289, 0.9378, -0.3223, 0.4615, 0.8389, -0.2884, 0.3577, -0.2683, -0.8944, -0.129, 0.9378, -0.3223, 0.3577, -0.2683, -0.8944, -0.7706, -0.4174, -0.4816, 0.4614, 0.839, -0.2884, 0.1289, 0.9378, 0.3224, 0.7382, -0.4922, 0.4614, 0.4614, 0.839, -0.2884, 0.7382, -0.4922, 0.4614, 0.3578, -0.2684, -0.8944, 0.1289, 0.9378, 0.3224, -0.4615, 0.839, 0.2884, -0.3482, -0.3482, 0.8703, 0.1289, 0.9378, 0.3224, -0.3481, -0.3482, 0.8704, 0.7382, -0.4922, 0.4613, -0.4614, 0.839, 0.2885, -0.1289, 0.9378, -0.3223, -0.7706, -0.4174, -0.4817, -0.4614, 0.839, 0.2885, -0.7706, -0.4174, -0.4816, -0.3482, -0.3481, 0.8704, -0.1289, 0.9378, -0.3224, -0.4615, 0.839, 0.2884, 0.129, 0.9378, 0.3223, -0.1289, 0.9378, -0.3224, 0.129, 0.9378, 0.3223, 0.4614, 0.839, -0.2884, 8.591e-05, -1.0, -4.371e-08, -4.777e-05, -1.0, -4.371e-08, 2.012e-05, -1.0, -4.371e-08, -2.742e-06, -1.0, -4.371e-08, 8.534e-05, -1.0, -4.371e-08, 0.0, -1.0, -4.371e-08, -0.254, -0.6296, -0.7342, 0.7221, -0.4079, -0.5587, 0.2663, -0.6213, 0.7369, -0.2541, -0.6296, -0.7342, 0.2663, -0.6213, 0.7369, -0.7307, -0.383, 0.5652, 0.7221, -0.408, -0.5586, 0.5298, 0.05303, -0.8464, 0.8318, 0.1117, 0.5437, 0.7221, -0.408, -0.5586, 0.8318, 0.1116, 0.5437, 0.2663, -0.6214, 0.7369, 0.7222, -0.4079, -0.5587, 0.0, 0.0, 0.7369, 0.2663, -0.6213, 0.7369, 0.5298, 0.05305, -0.8464, 0.1884, 0.7663, -0.6143, 0.1998, 0.8406, 0.5035, 0.5299, 0.05305, -0.8464, 0.1999, 0.8406, 0.5035, 0.8318, 0.1116, 0.5437, 0.1884, 0.7663, -0.6143, 0.1519, 0.6809, -0.7164, 0.2192, 0.9474, 0.2331, 0.1884, 0.7663, -0.6143, 0.2193, 0.9474, 0.2331, 0.1998, 0.8406, 0.5035, 0.152, 0.6809, -0.7164, 0.131, 0.693, -0.7089, 0.192, 0.9666, 0.1698, 0.1519, 0.6809, -0.7164, 0.1919, 0.9666, 0.1698, 0.2193, 0.9474, 0.2331, 0.1311, 0.693, -0.7089, 0.1096, 0.7043, -0.7014, 0.1623, 0.9801, 0.1145, 0.131, 0.693, -0.7089, 0.1624, 0.9801, 0.1145, 0.1919, 0.9666, 0.1697, 0.1096, 0.7043, -0.7014, 0.08748, 0.7147, -0.6939, 0.1315, 0.9889, 0.06925, 0.1095, 0.7043, -0.7014, 0.1314, 0.9889, 0.06924, 0.1624, 0.9801, 0.1146, 0.08751, 0.7147, -0.6939, 0.0647, 0.7242, -0.6865, 0.09958, 0.9944, 0.03482, 0.08743, 0.7147, -0.6939, 0.09964, 0.9944, 0.03482, 0.1314, 0.9889, 0.06916, 0.06475, 0.7242, -0.6866, 0.04147, 0.7327, -0.6793, 0.06729, 0.9977, 0.01192, 0.0647, 0.7242, -0.6866, 0.06732, 0.9977, 0.01192, 0.09967, 0.9944, 0.03479, 0.04151, 0.7327, -0.6793, 0.01265, 0.7302, -0.6831, 0.03232, 0.9995, 0.001239, 0.04146, 0.7327, -0.6793, 0.03233, 0.9995, 0.00124, 0.06734, 0.9977, 0.01201, 0.01267, 0.7302, -0.6831, -0.02463, 0.761, -0.6483, -0.01719, 0.9998, 0.005753, 0.01257, 0.7302, -0.6831, -0.01716, 0.9998, 0.005753, 0.0323, 0.9995, 0.001294, -0.02464, 0.761, -0.6483, -0.05108, 0.7568, -0.6517, -0.05657, 0.9981, 0.02245, -0.02465, 0.761, -0.6483, -0.05642, 0.9982, 0.02245, -0.0172, 0.9998, 0.005826, -0.05108, 0.7568, -0.6517, -0.07635, 0.7608, -0.6445, -0.08839, 0.9948, 0.05106, -0.05114, 0.7568, -0.6517, -0.08873, 0.9947, 0.05109, -0.05649, 0.9982, 0.02232, -0.07633, 0.7608, -0.6445, -0.1019, 0.7635, -0.6377, -0.1204, 0.9885, 0.09118, -0.07637, 0.7608, -0.6445, -0.1203, 0.9886, 0.09103, -0.08865, 0.9948, 0.0511, -0.1018, 0.7635, -0.6377, -0.1276, 0.7651, -0.6311, -0.1511, 0.9783, 0.1416, -0.1019, 0.7635, -0.6377, -0.151, 0.9783, 0.1416, -0.1204, 0.9885, 0.09114, -0.1275, 0.7651, -0.6311, -0.1534, 0.7654, -0.625, -0.1802, 0.9629, 0.2011, -0.1276, 0.7651, -0.6311, -0.1801, 0.9629, 0.2011, -0.151, 0.9783, 0.1416, -0.1534, 0.7654, -0.625, -0.1794, 0.7645, -0.6192, -0.2069, 0.941, 0.2679, -0.1534, 0.7654, -0.625, -0.2068, 0.941, 0.2679, -0.1801, 0.9628, 0.2012, -0.1793, 0.7645, -0.6192, -0.9903, 0.1326, -0.0415, -0.3265, 0.1261, 0.9367, -0.1793, 0.7645, -0.6192, -0.3265, 0.1261, 0.9367, -0.2069, 0.941, 0.2679, -0.9903, 0.1325, -0.04148, -0.2541, -0.6296, -0.7342, -0.7306, -0.3831, 0.5652, -0.9903, 0.1325, -0.04153, 0.0, 0.0, 0.5652, -0.7306, -0.3831, 0.5652, -0.9903, 0.1325, -0.04148, -0.7306, -0.3831, 0.5652, -0.3265, 0.1261, 0.9367, -0.2541, -0.6296, -0.7342, -0.9903, 0.1325, -0.04152, -0.1794, 0.7645, -0.6192, -0.254, -0.6296, -0.7343, -0.1794, 0.7645, -0.6192, -0.1534, 0.7654, -0.625, -0.2541, -0.6296, -0.7342, -0.1534, 0.7654, -0.625, -0.1276, 0.7651, -0.6311, -0.2541, -0.6296, -0.7342, -0.1275, 0.7651, -0.6311, -0.1019, 0.7635, -0.6377, -0.2541, -0.6296, -0.7342, -0.1019, 0.7635, -0.6377, -0.07641, 0.7608, -0.6445, -0.254, -0.6296, -0.7342, -0.07639, 0.7608, -0.6445, -0.05111, 0.7568, -0.6516, -0.2541, -0.6296, -0.7342, -0.0511, 0.7568, -0.6516, -0.02467, 0.761, -0.6482, -0.2541, -0.6296, -0.7342, -0.02459, 0.761, -0.6482, 0.01263, 0.7302, -0.6831, -0.2541, -0.6296, -0.7342, 0.01258, 0.7302, -0.6831, 0.04149, 0.7327, -0.6792, -0.254, -0.6296, -0.7342, 0.04149, 0.7327, -0.6792, 0.06477, 0.7242, -0.6866, -0.2541, -0.6296, -0.7342, 0.06478, 0.7242, -0.6866, 0.08749, 0.7147, -0.694, -0.254, -0.6296, -0.7342, 0.08745, 0.7147, -0.694, 0.1096, 0.7043, -0.7014, -0.254, -0.6296, -0.7342, 0.1096, 0.7043, -0.7013, 0.1311, 0.693, -0.7089, -0.254, -0.6296, -0.7342, 0.1311, 0.693, -0.7089, 0.152, 0.6809, -0.7164, -0.2541, -0.6296, -0.7342, 0.1519, 0.6809, -0.7164, 0.1884, 0.7662, -0.6143, -0.254, -0.6296, -0.7343, 0.1884, 0.7662, -0.6143, 0.5298, 0.05301, -0.8465, 0.7222, -0.408, -0.5586, -0.254, -0.6296, -0.7342, 0.5298, 0.05304, -0.8465, -0.7306, -0.3831, 0.5652, 0.0, 0.0, 0.7369, 0.2662, -0.6213, 0.7369, -0.7306, -0.3831, 0.5652, 0.2662, -0.6213, 0.7369, 0.0, 0.0, 0.5652, -0.3265, 0.1261, 0.9367, -0.7306, -0.3831, 0.5652, 0.2664, -0.6213, 0.7369, -0.3265, 0.1261, 0.9367, 0.2663, -0.6213, 0.7369, 0.8318, 0.1116, 0.5437, -0.3265, 0.1261, 0.9367, 0.8318, 0.1116, 0.5437, 0.1998, 0.8406, 0.5035, -0.2068, 0.941, 0.2678, -0.3266, 0.1261, 0.9367, 0.1997, 0.8406, 0.5035, -0.2068, 0.941, 0.2679, 0.1998, 0.8406, 0.5035, 0.2194, 0.9474, 0.2331, -0.1801, 0.9628, 0.2012, -0.2068, 0.941, 0.2678, 0.2194, 0.9474, 0.2331, -0.1802, 0.9628, 0.2012, 0.2193, 0.9474, 0.2331, 0.192, 0.9666, 0.1698, -0.1511, 0.9783, 0.1416, -0.1801, 0.9629, 0.2012, 0.192, 0.9666, 0.1697, -0.1511, 0.9783, 0.1416, 0.1919, 0.9666, 0.1697, 0.1624, 0.9801, 0.1145, -0.1204, 0.9885, 0.09109, -0.1511, 0.9783, 0.1416, 0.1624, 0.9801, 0.1145, -0.1204, 0.9885, 0.0911, 0.1624, 0.9801, 0.1146, 0.1315, 0.9889, 0.06919, -0.08871, 0.9947, 0.05109, -0.1204, 0.9885, 0.09111, 0.1315, 0.9889, 0.0692, -0.08869, 0.9947, 0.05106, 0.1314, 0.9889, 0.06917, 0.09964, 0.9944, 0.03479, -0.05647, 0.9982, 0.02239, -0.08869, 0.9947, 0.05109, 0.09964, 0.9944, 0.03479, -0.05648, 0.9982, 0.02239, 0.09962, 0.9944, 0.03475, 0.06733, 0.9977, 0.01194, -0.01723, 0.9998, 0.005811, -0.05648, 0.9982, 0.0224, 0.06734, 0.9977, 0.01195, -0.01723, 0.9998, 0.00581, 0.06733, 0.9977, 0.01193, 0.03236, 0.9995, 0.001237])] * 3)])

# ---- objects
ob_monitor_70_3ds = bpy.data.objects.new('Monitor_70.3ds', me_monitor_70_3ds)

# ---- transforms, parenting, visibility, modifiers, constraints
ob_monitor_70_3ds.location = (0.0, 0.0, 0.0)
ob_monitor_70_3ds.rotation_euler = (1.571, -0.0, 0.0)
ob_monitor_70_3ds.lineart.crease_threshold = 0.0

# ---- collection membership
col_collection.objects.link(ob_monitor_70_3ds)

# ---- scene / render settings (as saved in the file)
scene.frame_start = 1; scene.frame_end = 250; scene.frame_set(1)
scene.render.engine = 'BLENDER_EEVEE_NEXT'
scene.cycles.use_denoising = False
scene.cycles.samples = 128
scene.cycles.sampling_pattern = 'TABULATED_SOBOL'
scene.cycles.use_adaptive_sampling = False
scene.cycles.use_light_tree = False
scene.view_settings.view_transform = 'Filmic'
bpy.context.view_layer.update()

# ---- added for rendering (the .blend has no active camera and no usable light): camera, sun
cam_auto = bpy.data.cameras.new('AutoCamera')
cam_auto.lens = 50.0
cam_auto.sensor_width = 36.0
cam_auto.clip_end = 1000.0
ob_auto_camera = bpy.data.objects.new('AutoCamera', cam_auto)
scene.collection.objects.link(ob_auto_camera)
ob_auto_camera.location = (0.851742, -0.68709, 0.726393)
ob_auto_camera.rotation_euler = (1.09748, -7.21219e-08, 0.694738)
scene.camera = ob_auto_camera
light_auto_sun = bpy.data.lights.new('AutoSun', 'SUN')
light_auto_sun.energy = 3.0
light_auto_sun.angle = 0.0523599
ob_auto_sun = bpy.data.objects.new('AutoSun', light_auto_sun)
scene.collection.objects.link(ob_auto_sun)
ob_auto_sun.rotation_euler = (0.872665, 0.174533, 0.523599)
bpy.context.view_layer.update()
